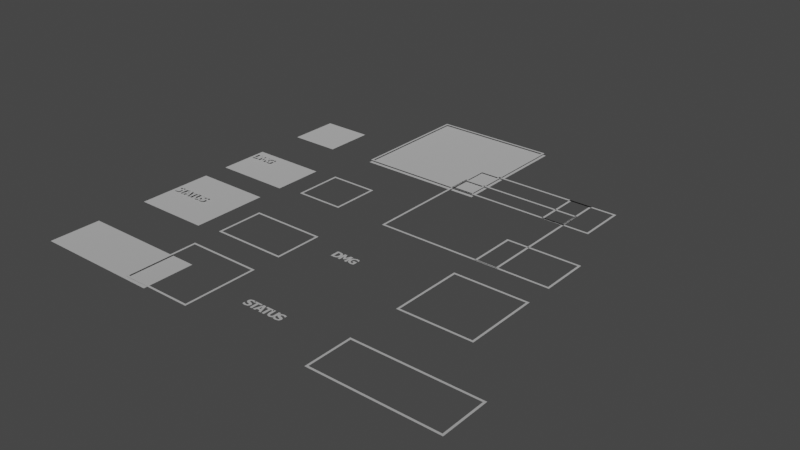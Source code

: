 # Source: metamarkers_modelset.blend  (saved by Blender 3.4.6; exported with 4.5.12 LTS)
import bpy
from mathutils import Matrix  # noqa: F401  (used for matrix-valued properties, if any)

bpy.ops.wm.read_factory_settings(use_empty=True)
scene = bpy.context.scene
scene.name = 'Scene'

# ---- collections
col_collection = bpy.data.collections.new('Collection'); scene.collection.children.link(col_collection)

# ---- materials (node trees are filled in below, after node groups)
mat_dummymtl_rsrc_world_dynamic_traps_n_hazards_meta_markers_tilese = bpy.data.materials.new('dummymtl-rsrc.world.dynamic.traps_n_hazards.meta_markers.tilese')
mat_dummymtl_rsrc_world_dynamic_traps_n_hazards_meta_markers_tilese.use_backface_culling = True
mat_dummymtl_rsrc_world_dynamic_traps_n_hazards_meta_markers_tilese.use_transparent_shadow = False
mat_dummymtl_rsrc_world_dynamic_traps_n_hazards_meta_markers_ti = bpy.data.materials.new('dummymtl-rsrc.world.dynamic.traps_n_hazards.meta_markers.ti')
mat_dummymtl_rsrc_world_dynamic_traps_n_hazards_meta_markers_ti.use_backface_culling = True
mat_dummymtl_rsrc_world_dynamic_traps_n_hazards_meta_markers_ti.use_transparent_shadow = False
mat_dummymtl_rsrc_world_dynamic_traps_n_hazards_meta_markers_ti_001 = bpy.data.materials.new('dummymtl-rsrc.world.dynamic.traps_n_hazards.meta_markers.ti.001')
mat_dummymtl_rsrc_world_dynamic_traps_n_hazards_meta_markers_ti_001.use_backface_culling = True
mat_dummymtl_rsrc_world_dynamic_traps_n_hazards_meta_markers_ti_001.use_transparent_shadow = False
mat_dummymtl_rsrc_world_dynamic_traps_n_hazards_meta_markers_ti_002 = bpy.data.materials.new('dummymtl-rsrc.world.dynamic.traps_n_hazards.meta_markers.ti.002')
mat_dummymtl_rsrc_world_dynamic_traps_n_hazards_meta_markers_ti_002.use_backface_culling = True
mat_dummymtl_rsrc_world_dynamic_traps_n_hazards_meta_markers_ti_002.use_transparent_shadow = False
mat_dummymtl_rsrc_world_dynamic_traps_n_hazards_meta_markers_ti_003 = bpy.data.materials.new('dummymtl-rsrc.world.dynamic.traps_n_hazards.meta_markers.ti.003')
mat_dummymtl_rsrc_world_dynamic_traps_n_hazards_meta_markers_ti_003.use_backface_culling = True
mat_dummymtl_rsrc_world_dynamic_traps_n_hazards_meta_markers_ti_003.use_transparent_shadow = False
mat_dummymtl_rsrc_world_dynamic_traps_n_hazards_meta_markers_info_s = bpy.data.materials.new('dummymtl-rsrc.world.dynamic.traps_n_hazards.meta_markers.info_s')
mat_dummymtl_rsrc_world_dynamic_traps_n_hazards_meta_markers_info_s.use_backface_culling = True
mat_dummymtl_rsrc_world_dynamic_traps_n_hazards_meta_markers_info_s.use_transparent_shadow = False
mat_dummymtl_rsrc_world_dynamic_traps_n_hazards_meta_markers_in = bpy.data.materials.new('dummymtl-rsrc.world.dynamic.traps_n_hazards.meta_markers.in')
mat_dummymtl_rsrc_world_dynamic_traps_n_hazards_meta_markers_in.use_backface_culling = True
mat_dummymtl_rsrc_world_dynamic_traps_n_hazards_meta_markers_in.use_transparent_shadow = False
mat_dummymtl_rsrc_world_dynamic_traps_n_hazards_meta_markers_in_001 = bpy.data.materials.new('dummymtl-rsrc.world.dynamic.traps_n_hazards.meta_markers.in.001')
mat_dummymtl_rsrc_world_dynamic_traps_n_hazards_meta_markers_in_001.use_backface_culling = True
mat_dummymtl_rsrc_world_dynamic_traps_n_hazards_meta_markers_in_001.use_transparent_shadow = False
mat_dummymtl_rsrc_world_dynamic_traps_n_hazards_meta_markers_in_002 = bpy.data.materials.new('dummymtl-rsrc.world.dynamic.traps_n_hazards.meta_markers.in.002')
mat_dummymtl_rsrc_world_dynamic_traps_n_hazards_meta_markers_in_002.use_backface_culling = True
mat_dummymtl_rsrc_world_dynamic_traps_n_hazards_meta_markers_in_002.use_transparent_shadow = False
mat_dummymtl_rsrc_world_dynamic_traps_n_hazards_meta_markers_in_003 = bpy.data.materials.new('dummymtl-rsrc.world.dynamic.traps_n_hazards.meta_markers.in.003')
mat_dummymtl_rsrc_world_dynamic_traps_n_hazards_meta_markers_in_003.use_backface_culling = True
mat_dummymtl_rsrc_world_dynamic_traps_n_hazards_meta_markers_in_003.use_transparent_shadow = False
mat_dummymtl_rsrc_world_dynamic_traps_n_hazards_meta_markers_in_004 = bpy.data.materials.new('dummymtl-rsrc.world.dynamic.traps_n_hazards.meta_markers.in.004')
mat_dummymtl_rsrc_world_dynamic_traps_n_hazards_meta_markers_in_004.use_backface_culling = True
mat_dummymtl_rsrc_world_dynamic_traps_n_hazards_meta_markers_in_004.use_transparent_shadow = False
mat_dummymtl_rsrc_world_dynamic_traps_n_hazards_meta_markers_in_005 = bpy.data.materials.new('dummymtl-rsrc.world.dynamic.traps_n_hazards.meta_markers.in.005')
mat_dummymtl_rsrc_world_dynamic_traps_n_hazards_meta_markers_in_005.use_backface_culling = True
mat_dummymtl_rsrc_world_dynamic_traps_n_hazards_meta_markers_in_005.use_transparent_shadow = False

# ---- material node trees
mat_dummymtl_rsrc_world_dynamic_traps_n_hazards_meta_markers_tilese.use_nodes = True; mat_dummymtl_rsrc_world_dynamic_traps_n_hazards_meta_markers_tilese.node_tree.nodes.clear()
_N = mat_dummymtl_rsrc_world_dynamic_traps_n_hazards_meta_markers_tilese.node_tree.nodes; _L = mat_dummymtl_rsrc_world_dynamic_traps_n_hazards_meta_markers_tilese.node_tree.links
n0 = _N.new('ShaderNodeBsdfPrincipled'); n0.name = 'Principled BSDF'; n0.location = (10, 300)
n0.distribution = 'GGX'
n0.subsurface_method = 'RANDOM_WALK_SKIN'
n0.inputs[0].default_value = (1.0, 1.0, 1.0, 1.0)
n0.inputs[1].default_value = 1.0
n0.inputs[2].default_value = 1.0
n0.inputs[27].default_value = (0.0, 0.0, 0.0, 1.0)
n0.inputs[28].default_value = 1.0
n1 = _N.new('ShaderNodeOutputMaterial'); n1.name = 'Material Output'; n1.location = (320, 270)
_L.new(n0.outputs[0], n1.inputs[0])
n1.is_active_output = True
mat_dummymtl_rsrc_world_dynamic_traps_n_hazards_meta_markers_ti.use_nodes = True; mat_dummymtl_rsrc_world_dynamic_traps_n_hazards_meta_markers_ti.node_tree.nodes.clear()
_N = mat_dummymtl_rsrc_world_dynamic_traps_n_hazards_meta_markers_ti.node_tree.nodes; _L = mat_dummymtl_rsrc_world_dynamic_traps_n_hazards_meta_markers_ti.node_tree.links
n0 = _N.new('ShaderNodeBsdfPrincipled'); n0.name = 'Principled BSDF'; n0.location = (10, 300)
n0.distribution = 'GGX'
n0.subsurface_method = 'RANDOM_WALK_SKIN'
n0.inputs[0].default_value = (1.0, 1.0, 1.0, 1.0)
n0.inputs[1].default_value = 1.0
n0.inputs[2].default_value = 1.0
n0.inputs[27].default_value = (0.0, 0.0, 0.0, 1.0)
n0.inputs[28].default_value = 1.0
n1 = _N.new('ShaderNodeOutputMaterial'); n1.name = 'Material Output'; n1.location = (320, 270)
_L.new(n0.outputs[0], n1.inputs[0])
n1.is_active_output = True
mat_dummymtl_rsrc_world_dynamic_traps_n_hazards_meta_markers_ti_001.use_nodes = True; mat_dummymtl_rsrc_world_dynamic_traps_n_hazards_meta_markers_ti_001.node_tree.nodes.clear()
_N = mat_dummymtl_rsrc_world_dynamic_traps_n_hazards_meta_markers_ti_001.node_tree.nodes; _L = mat_dummymtl_rsrc_world_dynamic_traps_n_hazards_meta_markers_ti_001.node_tree.links
n0 = _N.new('ShaderNodeBsdfPrincipled'); n0.name = 'Principled BSDF'; n0.location = (10, 300)
n0.distribution = 'GGX'
n0.subsurface_method = 'RANDOM_WALK_SKIN'
n0.inputs[0].default_value = (1.0, 1.0, 1.0, 1.0)
n0.inputs[1].default_value = 1.0
n0.inputs[2].default_value = 1.0
n0.inputs[27].default_value = (0.0, 0.0, 0.0, 1.0)
n0.inputs[28].default_value = 1.0
n1 = _N.new('ShaderNodeOutputMaterial'); n1.name = 'Material Output'; n1.location = (320, 270)
_L.new(n0.outputs[0], n1.inputs[0])
n1.is_active_output = True
mat_dummymtl_rsrc_world_dynamic_traps_n_hazards_meta_markers_ti_002.use_nodes = True; mat_dummymtl_rsrc_world_dynamic_traps_n_hazards_meta_markers_ti_002.node_tree.nodes.clear()
_N = mat_dummymtl_rsrc_world_dynamic_traps_n_hazards_meta_markers_ti_002.node_tree.nodes; _L = mat_dummymtl_rsrc_world_dynamic_traps_n_hazards_meta_markers_ti_002.node_tree.links
n0 = _N.new('ShaderNodeBsdfPrincipled'); n0.name = 'Principled BSDF'; n0.location = (10, 300)
n0.distribution = 'GGX'
n0.subsurface_method = 'RANDOM_WALK_SKIN'
n0.inputs[0].default_value = (1.0, 1.0, 1.0, 1.0)
n0.inputs[1].default_value = 1.0
n0.inputs[2].default_value = 1.0
n0.inputs[27].default_value = (0.0, 0.0, 0.0, 1.0)
n0.inputs[28].default_value = 1.0
n1 = _N.new('ShaderNodeOutputMaterial'); n1.name = 'Material Output'; n1.location = (320, 270)
_L.new(n0.outputs[0], n1.inputs[0])
n1.is_active_output = True
mat_dummymtl_rsrc_world_dynamic_traps_n_hazards_meta_markers_ti_003.use_nodes = True; mat_dummymtl_rsrc_world_dynamic_traps_n_hazards_meta_markers_ti_003.node_tree.nodes.clear()
_N = mat_dummymtl_rsrc_world_dynamic_traps_n_hazards_meta_markers_ti_003.node_tree.nodes; _L = mat_dummymtl_rsrc_world_dynamic_traps_n_hazards_meta_markers_ti_003.node_tree.links
n0 = _N.new('ShaderNodeBsdfPrincipled'); n0.name = 'Principled BSDF'; n0.location = (10, 300)
n0.distribution = 'GGX'
n0.subsurface_method = 'RANDOM_WALK_SKIN'
n0.inputs[0].default_value = (1.0, 1.0, 1.0, 1.0)
n0.inputs[1].default_value = 1.0
n0.inputs[2].default_value = 1.0
n0.inputs[27].default_value = (0.0, 0.0, 0.0, 1.0)
n0.inputs[28].default_value = 1.0
n1 = _N.new('ShaderNodeOutputMaterial'); n1.name = 'Material Output'; n1.location = (320, 270)
_L.new(n0.outputs[0], n1.inputs[0])
n1.is_active_output = True
mat_dummymtl_rsrc_world_dynamic_traps_n_hazards_meta_markers_info_s.use_nodes = True; mat_dummymtl_rsrc_world_dynamic_traps_n_hazards_meta_markers_info_s.node_tree.nodes.clear()
_N = mat_dummymtl_rsrc_world_dynamic_traps_n_hazards_meta_markers_info_s.node_tree.nodes; _L = mat_dummymtl_rsrc_world_dynamic_traps_n_hazards_meta_markers_info_s.node_tree.links
n0 = _N.new('ShaderNodeBsdfPrincipled'); n0.name = 'Principled BSDF'; n0.location = (10, 300)
n0.distribution = 'GGX'
n0.subsurface_method = 'RANDOM_WALK_SKIN'
n0.inputs[0].default_value = (1.0, 1.0, 1.0, 1.0)
n0.inputs[1].default_value = 1.0
n0.inputs[2].default_value = 1.0
n0.inputs[27].default_value = (0.0, 0.0, 0.0, 1.0)
n0.inputs[28].default_value = 1.0
n1 = _N.new('ShaderNodeOutputMaterial'); n1.name = 'Material Output'; n1.location = (320, 270)
_L.new(n0.outputs[0], n1.inputs[0])
n1.is_active_output = True
mat_dummymtl_rsrc_world_dynamic_traps_n_hazards_meta_markers_in.use_nodes = True; mat_dummymtl_rsrc_world_dynamic_traps_n_hazards_meta_markers_in.node_tree.nodes.clear()
_N = mat_dummymtl_rsrc_world_dynamic_traps_n_hazards_meta_markers_in.node_tree.nodes; _L = mat_dummymtl_rsrc_world_dynamic_traps_n_hazards_meta_markers_in.node_tree.links
n0 = _N.new('ShaderNodeBsdfPrincipled'); n0.name = 'Principled BSDF'; n0.location = (10, 300)
n0.distribution = 'GGX'
n0.subsurface_method = 'RANDOM_WALK_SKIN'
n0.inputs[0].default_value = (1.0, 1.0, 1.0, 1.0)
n0.inputs[1].default_value = 1.0
n0.inputs[2].default_value = 1.0
n0.inputs[27].default_value = (0.0, 0.0, 0.0, 1.0)
n0.inputs[28].default_value = 1.0
n1 = _N.new('ShaderNodeOutputMaterial'); n1.name = 'Material Output'; n1.location = (320, 270)
_L.new(n0.outputs[0], n1.inputs[0])
n1.is_active_output = True
mat_dummymtl_rsrc_world_dynamic_traps_n_hazards_meta_markers_in_001.use_nodes = True; mat_dummymtl_rsrc_world_dynamic_traps_n_hazards_meta_markers_in_001.node_tree.nodes.clear()
_N = mat_dummymtl_rsrc_world_dynamic_traps_n_hazards_meta_markers_in_001.node_tree.nodes; _L = mat_dummymtl_rsrc_world_dynamic_traps_n_hazards_meta_markers_in_001.node_tree.links
n0 = _N.new('ShaderNodeBsdfPrincipled'); n0.name = 'Principled BSDF'; n0.location = (10, 300)
n0.distribution = 'GGX'
n0.subsurface_method = 'RANDOM_WALK_SKIN'
n0.inputs[0].default_value = (1.0, 1.0, 1.0, 1.0)
n0.inputs[1].default_value = 1.0
n0.inputs[2].default_value = 1.0
n0.inputs[27].default_value = (0.0, 0.0, 0.0, 1.0)
n0.inputs[28].default_value = 1.0
n1 = _N.new('ShaderNodeOutputMaterial'); n1.name = 'Material Output'; n1.location = (320, 270)
_L.new(n0.outputs[0], n1.inputs[0])
n1.is_active_output = True
mat_dummymtl_rsrc_world_dynamic_traps_n_hazards_meta_markers_in_002.use_nodes = True; mat_dummymtl_rsrc_world_dynamic_traps_n_hazards_meta_markers_in_002.node_tree.nodes.clear()
_N = mat_dummymtl_rsrc_world_dynamic_traps_n_hazards_meta_markers_in_002.node_tree.nodes; _L = mat_dummymtl_rsrc_world_dynamic_traps_n_hazards_meta_markers_in_002.node_tree.links
n0 = _N.new('ShaderNodeBsdfPrincipled'); n0.name = 'Principled BSDF'; n0.location = (10, 300)
n0.distribution = 'GGX'
n0.subsurface_method = 'RANDOM_WALK_SKIN'
n0.inputs[0].default_value = (1.0, 1.0, 1.0, 1.0)
n0.inputs[1].default_value = 1.0
n0.inputs[2].default_value = 1.0
n0.inputs[27].default_value = (0.0, 0.0, 0.0, 1.0)
n0.inputs[28].default_value = 1.0
n1 = _N.new('ShaderNodeOutputMaterial'); n1.name = 'Material Output'; n1.location = (320, 270)
_L.new(n0.outputs[0], n1.inputs[0])
n1.is_active_output = True
mat_dummymtl_rsrc_world_dynamic_traps_n_hazards_meta_markers_in_003.use_nodes = True; mat_dummymtl_rsrc_world_dynamic_traps_n_hazards_meta_markers_in_003.node_tree.nodes.clear()
_N = mat_dummymtl_rsrc_world_dynamic_traps_n_hazards_meta_markers_in_003.node_tree.nodes; _L = mat_dummymtl_rsrc_world_dynamic_traps_n_hazards_meta_markers_in_003.node_tree.links
n0 = _N.new('ShaderNodeBsdfPrincipled'); n0.name = 'Principled BSDF'; n0.location = (10, 300)
n0.distribution = 'GGX'
n0.subsurface_method = 'RANDOM_WALK_SKIN'
n0.inputs[0].default_value = (1.0, 1.0, 1.0, 1.0)
n0.inputs[1].default_value = 1.0
n0.inputs[2].default_value = 1.0
n0.inputs[27].default_value = (0.0, 0.0, 0.0, 1.0)
n0.inputs[28].default_value = 1.0
n1 = _N.new('ShaderNodeOutputMaterial'); n1.name = 'Material Output'; n1.location = (320, 270)
_L.new(n0.outputs[0], n1.inputs[0])
n1.is_active_output = True
mat_dummymtl_rsrc_world_dynamic_traps_n_hazards_meta_markers_in_004.use_nodes = True; mat_dummymtl_rsrc_world_dynamic_traps_n_hazards_meta_markers_in_004.node_tree.nodes.clear()
_N = mat_dummymtl_rsrc_world_dynamic_traps_n_hazards_meta_markers_in_004.node_tree.nodes; _L = mat_dummymtl_rsrc_world_dynamic_traps_n_hazards_meta_markers_in_004.node_tree.links
n0 = _N.new('ShaderNodeBsdfPrincipled'); n0.name = 'Principled BSDF'; n0.location = (10, 300)
n0.distribution = 'GGX'
n0.subsurface_method = 'RANDOM_WALK_SKIN'
n0.inputs[0].default_value = (1.0, 1.0, 1.0, 1.0)
n0.inputs[1].default_value = 1.0
n0.inputs[2].default_value = 1.0
n0.inputs[27].default_value = (0.0, 0.0, 0.0, 1.0)
n0.inputs[28].default_value = 1.0
n1 = _N.new('ShaderNodeOutputMaterial'); n1.name = 'Material Output'; n1.location = (320, 270)
_L.new(n0.outputs[0], n1.inputs[0])
n1.is_active_output = True
mat_dummymtl_rsrc_world_dynamic_traps_n_hazards_meta_markers_in_005.use_nodes = True; mat_dummymtl_rsrc_world_dynamic_traps_n_hazards_meta_markers_in_005.node_tree.nodes.clear()
_N = mat_dummymtl_rsrc_world_dynamic_traps_n_hazards_meta_markers_in_005.node_tree.nodes; _L = mat_dummymtl_rsrc_world_dynamic_traps_n_hazards_meta_markers_in_005.node_tree.links
n0 = _N.new('ShaderNodeBsdfPrincipled'); n0.name = 'Principled BSDF'; n0.location = (10, 300)
n0.distribution = 'GGX'
n0.subsurface_method = 'RANDOM_WALK_SKIN'
n0.inputs[0].default_value = (1.0, 1.0, 1.0, 1.0)
n0.inputs[1].default_value = 1.0
n0.inputs[2].default_value = 1.0
n0.inputs[27].default_value = (0.0, 0.0, 0.0, 1.0)
n0.inputs[28].default_value = 1.0
n1 = _N.new('ShaderNodeOutputMaterial'); n1.name = 'Material Output'; n1.location = (320, 270)
_L.new(n0.outputs[0], n1.inputs[0])
n1.is_active_output = True

# ---- world
world_world = bpy.data.worlds.new('World'); scene.world = world_world
world_world.use_nodes = True; world_world.node_tree.nodes.clear()
_N = world_world.node_tree.nodes; _L = world_world.node_tree.links
n0 = _N.new('ShaderNodeOutputWorld'); n0.name = 'World Output'; n0.location = (300, 300)
n1 = _N.new('ShaderNodeBackground'); n1.name = 'Background'; n1.location = (10, 300)
n1.inputs[0].default_value = (0.05088, 0.05088, 0.05088, 1.0)
_L.new(n1.outputs[0], n0.inputs[0])
n0.is_active_output = True
world_world.color = (0.05088, 0.05088, 0.05088)
world_world.use_sun_shadow = False
world_world.sun_shadow_jitter_overblur = 0.0

# ---- meshes
me_rsrc_world_dynamic_traps_n_hazards_meta_markers_tileset_meshset = bpy.data.meshes.new('rsrc.world.dynamic.traps_n_hazards.meta_markers.tileset-MeshSet')
me_rsrc_world_dynamic_traps_n_hazards_meta_markers_tileset_meshset.from_pydata([(-3.998e-05, 0.0, 2.0), (-3.998e-05, 0.0, -3.998e-05), (2.0, 0.0, 2.0), (2.0, 0.0, -3.998e-05)], [], [(0, 1, 2), (3, 2, 1)])
_uv = me_rsrc_world_dynamic_traps_n_hazards_meta_markers_tileset_meshset.uv_layers.new(name='UVMap')
_uv.uv.foreach_set('vector', [0.0004996, 0.0004997, 0.9995, 0.0004996, 0.0004997, 0.9995, 0.9995, 0.9995, 0.0004997, 0.9995, 0.9995, 0.0004996])
me_rsrc_world_dynamic_traps_n_hazards_meta_markers_tileset_meshset.materials.append(mat_dummymtl_rsrc_world_dynamic_traps_n_hazards_meta_markers_tilese)
me_rsrc_world_dynamic_traps_n_hazards_meta_markers_tileset_meshset.update()
me_rsrc_world_dynamic_traps_n_hazards_meta_markers_tileset_meshset.normals_split_custom_set([tuple(v) for v in zip(*[iter([0.0, -1.0, 0.0, 0.0, -1.0, 0.0, 0.0, -1.0, 0.0, 0.0, -1.0, 0.0, 0.0, -1.0, 0.0, 0.0, -1.0, 0.0])] * 3)])
me_rsrc_world_dynamic_traps_n_hazards_meta_markers_tileset_mes = bpy.data.meshes.new('rsrc.world.dynamic.traps_n_hazards.meta_markers.tileset-Mes')
me_rsrc_world_dynamic_traps_n_hazards_meta_markers_tileset_mes.from_pydata([(-3.998e-05, 0.0, 2.0), (-3.998e-05, 0.0, -3.998e-05), (3.0, 0.0, 2.0), (3.0, 0.0, -3.998e-05)], [], [(0, 1, 2), (3, 2, 1)])
_uv = me_rsrc_world_dynamic_traps_n_hazards_meta_markers_tileset_mes.uv_layers.new(name='UVMap')
_uv.uv.foreach_set('vector', [0.0004996, 0.0003331, 0.9995, 0.0003331, 0.0004997, 0.9997, 0.9995, 0.9997, 0.0004997, 0.9997, 0.9995, 0.0003331])
me_rsrc_world_dynamic_traps_n_hazards_meta_markers_tileset_mes.materials.append(mat_dummymtl_rsrc_world_dynamic_traps_n_hazards_meta_markers_ti)
me_rsrc_world_dynamic_traps_n_hazards_meta_markers_tileset_mes.update()
me_rsrc_world_dynamic_traps_n_hazards_meta_markers_tileset_mes.normals_split_custom_set([tuple(v) for v in zip(*[iter([0.0, -1.0, 0.0, 0.0, -1.0, 0.0, 0.0, -1.0, 0.0, 0.0, -1.0, 0.0, 0.0, -1.0, 0.0, 0.0, -1.0, 0.0])] * 3)])
me_rsrc_world_dynamic_traps_n_hazards_meta_markers_tileset_mes_001 = bpy.data.meshes.new('rsrc.world.dynamic.traps_n_hazards.meta_markers.tileset-Mes.001')
me_rsrc_world_dynamic_traps_n_hazards_meta_markers_tileset_mes_001.from_pydata([(-3.998e-05, 0.0, 3.0), (-3.998e-05, 0.0, -3.998e-05), (3.0, 0.0, 3.0), (3.0, 0.0, -3.998e-05)], [], [(0, 1, 2), (3, 2, 1)])
_uv = me_rsrc_world_dynamic_traps_n_hazards_meta_markers_tileset_mes_001.uv_layers.new(name='UVMap')
_uv.uv.foreach_set('vector', [0.0003331, 0.0003331, 0.9997, 0.0003331, 0.0003332, 0.9997, 0.9997, 0.9997, 0.0003332, 0.9997, 0.9997, 0.0003331])
me_rsrc_world_dynamic_traps_n_hazards_meta_markers_tileset_mes_001.materials.append(mat_dummymtl_rsrc_world_dynamic_traps_n_hazards_meta_markers_ti_001)
me_rsrc_world_dynamic_traps_n_hazards_meta_markers_tileset_mes_001.update()
me_rsrc_world_dynamic_traps_n_hazards_meta_markers_tileset_mes_001.normals_split_custom_set([tuple(v) for v in zip(*[iter([0.0, -1.0, 0.0, 0.0, -1.0, 0.0, 0.0, -1.0, 0.0, 0.0, -1.0, 0.0, 0.0, -1.0, 0.0, 0.0, -1.0, 0.0])] * 3)])
me_rsrc_world_dynamic_traps_n_hazards_meta_markers_tileset_mes_002 = bpy.data.meshes.new('rsrc.world.dynamic.traps_n_hazards.meta_markers.tileset-Mes.002')
me_rsrc_world_dynamic_traps_n_hazards_meta_markers_tileset_mes_002.from_pydata([(-3.998e-05, 0.0, 2.0), (-3.998e-05, 0.0, -3.998e-05), (5.0, 0.0, 2.0), (5.0, 0.0, -3.998e-05)], [], [(0, 1, 2), (3, 2, 1)])
_uv = me_rsrc_world_dynamic_traps_n_hazards_meta_markers_tileset_mes_002.uv_layers.new(name='UVMap')
_uv.uv.foreach_set('vector', [0.0004995, 0.0002, 0.9995, 0.0001999, 0.0004997, 0.9998, 0.9995, 0.9998, 0.0004997, 0.9998, 0.9995, 0.0001999])
me_rsrc_world_dynamic_traps_n_hazards_meta_markers_tileset_mes_002.materials.append(mat_dummymtl_rsrc_world_dynamic_traps_n_hazards_meta_markers_ti_002)
me_rsrc_world_dynamic_traps_n_hazards_meta_markers_tileset_mes_002.update()
me_rsrc_world_dynamic_traps_n_hazards_meta_markers_tileset_mes_002.normals_split_custom_set([tuple(v) for v in zip(*[iter([0.0, -1.0, 0.0, 0.0, -1.0, 0.0, 0.0, -1.0, 0.0, 0.0, -1.0, 0.0, 0.0, -1.0, 0.0, 0.0, -1.0, 0.0])] * 3)])
me_rsrc_world_dynamic_traps_n_hazards_meta_markers_tileset_mes_003 = bpy.data.meshes.new('rsrc.world.dynamic.traps_n_hazards.meta_markers.tileset-Mes.003')
me_rsrc_world_dynamic_traps_n_hazards_meta_markers_tileset_mes_003.from_pydata([(-3.998e-05, 0.0, 5.0), (-3.998e-05, 0.0, -3.998e-05), (5.0, 0.0, 5.0), (5.0, 0.0, -3.998e-05)], [], [(0, 1, 2), (3, 2, 1)])
_uv = me_rsrc_world_dynamic_traps_n_hazards_meta_markers_tileset_mes_003.uv_layers.new(name='UVMap')
_uv.uv.foreach_set('vector', [0.0001999, 0.0002, 0.9998, 0.0001999, 0.0001999, 0.9998, 0.9998, 0.9998, 0.0001999, 0.9998, 0.9998, 0.0001999])
me_rsrc_world_dynamic_traps_n_hazards_meta_markers_tileset_mes_003.materials.append(mat_dummymtl_rsrc_world_dynamic_traps_n_hazards_meta_markers_ti_003)
me_rsrc_world_dynamic_traps_n_hazards_meta_markers_tileset_mes_003.update()
me_rsrc_world_dynamic_traps_n_hazards_meta_markers_tileset_mes_003.normals_split_custom_set([tuple(v) for v in zip(*[iter([0.0, -1.0, 0.0, 0.0, -1.0, 0.0, 0.0, -1.0, 0.0, 0.0, -1.0, 0.0, 0.0, -1.0, 0.0, 0.0, -1.0, 0.0])] * 3)])
me_rsrc_world_dynamic_traps_n_hazards_meta_markers_info_set_meshse = bpy.data.meshes.new('rsrc.world.dynamic.traps_n_hazards.meta_markers.info_set-MeshSe')
me_rsrc_world_dynamic_traps_n_hazards_meta_markers_info_set_meshse.from_pydata([(0.03996, -0.1, 1.96), (0.03996, -0.1, 0.03996), (0.12, -0.1, 0.12), (0.12, -0.1, 1.88), (1.88, -0.1, 0.12), (1.96, -0.1, 1.96), (1.96, -0.1, 0.03996), (1.88, -0.1, 1.88)], [], [(0, 1, 2), (2, 3, 0), (4, 2, 1), (5, 0, 3), (1, 6, 4), (3, 7, 5), (6, 5, 7), (7, 4, 6)])
_uv = me_rsrc_world_dynamic_traps_n_hazards_meta_markers_info_set_meshse.uv_layers.new(name='UVMap')
_uv.uv.foreach_set('vector', [0.0, 1.0, 0.0, 0.0, 0.0, 0.0, 0.0, 0.0, 0.0, 1.0, 0.0, 1.0, 1.0, 0.0, 0.0, 0.0, 0.0, 0.0, 1.0, 1.0, 0.0, 1.0, 0.0, 1.0, 0.0, 0.0, 1.0, 0.0, 1.0, 0.0, 0.0, 1.0, 1.0, 1.0, 1.0, 1.0, 1.0, 0.0, 1.0, 1.0, 1.0, 1.0, 1.0, 1.0, 1.0, 0.0, 1.0, 0.0])
me_rsrc_world_dynamic_traps_n_hazards_meta_markers_info_set_meshse.materials.append(mat_dummymtl_rsrc_world_dynamic_traps_n_hazards_meta_markers_info_s)
me_rsrc_world_dynamic_traps_n_hazards_meta_markers_info_set_meshse.update()
me_rsrc_world_dynamic_traps_n_hazards_meta_markers_info_set_meshse.normals_split_custom_set([tuple(v) for v in zip(*[iter([0.0, -1.0, 0.0, 0.0, -1.0, 0.0, 0.0, -1.0, 0.0, 0.0, -1.0, 0.0, 0.0, -1.0, 0.0, 0.0, -1.0, 0.0, 0.0, -1.0, -5.289e-08, 0.0, -1.0, -5.289e-08, 0.0, -1.0, -5.289e-08, 0.0, -1.0, -1.454e-07, 0.0, -1.0, -1.454e-07, 0.0, -1.0, -1.454e-07, 0.0, -1.0, 1.576e-07, 0.0, -1.0, 1.576e-07, 0.0, -1.0, 1.576e-07, 0.0, -1.0, 3.967e-08, 0.0, -1.0, 3.967e-08, 0.0, -1.0, 3.967e-08, 0.0, -1.0, 0.0, 0.0, -1.0, 0.0, 0.0, -1.0, 0.0, 0.0, -1.0, 0.0, 0.0, -1.0, 0.0, 0.0, -1.0, 0.0])] * 3)])
me_rsrc_world_dynamic_traps_n_hazards_meta_markers_info_set_me = bpy.data.meshes.new('rsrc.world.dynamic.traps_n_hazards.meta_markers.info_set-Me')
me_rsrc_world_dynamic_traps_n_hazards_meta_markers_info_set_me.from_pydata([(0.03996, -0.1, 1.96), (0.03996, -0.1, 0.03996), (0.12, -0.1, 0.12), (0.12, -0.1, 1.88), (2.88, -0.1, 0.12), (2.96, -0.1, 1.96), (2.96, -0.1, 0.03996), (2.88, -0.1, 1.88)], [], [(0, 1, 2), (2, 3, 0), (4, 2, 1), (5, 0, 3), (1, 6, 4), (3, 7, 5), (6, 5, 7), (7, 4, 6)])
_uv = me_rsrc_world_dynamic_traps_n_hazards_meta_markers_info_set_me.uv_layers.new(name='UVMap')
_uv.uv.foreach_set('vector', [0.0, 1.0, 0.0, 0.0, 0.0, 0.0, 0.0, 0.0, 0.0, 1.0, 0.0, 1.0, 1.0, 0.0, 0.0, 0.0, 0.0, 0.0, 1.0, 1.0, 0.0, 1.0, 0.0, 1.0, 0.0, 0.0, 1.0, 0.0, 1.0, 0.0, 0.0, 1.0, 1.0, 1.0, 1.0, 1.0, 1.0, 0.0, 1.0, 1.0, 1.0, 1.0, 1.0, 1.0, 1.0, 0.0, 1.0, 0.0])
me_rsrc_world_dynamic_traps_n_hazards_meta_markers_info_set_me.materials.append(mat_dummymtl_rsrc_world_dynamic_traps_n_hazards_meta_markers_in)
me_rsrc_world_dynamic_traps_n_hazards_meta_markers_info_set_me.update()
me_rsrc_world_dynamic_traps_n_hazards_meta_markers_info_set_me.normals_split_custom_set([tuple(v) for v in zip(*[iter([0.0, -1.0, 0.0, 0.0, -1.0, 0.0, 0.0, -1.0, 0.0, 0.0, -1.0, 0.0, 0.0, -1.0, 0.0, 0.0, -1.0, 0.0, 0.0, -1.0, -1.686e-07, 0.0, -1.0, -1.686e-07, 0.0, -1.0, -1.686e-07, 0.0, -1.0, -9.563e-08, 0.0, -1.0, -9.563e-08, 0.0, -1.0, -9.563e-08, 0.0, -1.0, 1.036e-07, 0.0, -1.0, 1.036e-07, 0.0, -1.0, 1.036e-07, 0.0, -1.0, 1.602e-07, 0.0, -1.0, 1.602e-07, 0.0, -1.0, 1.602e-07, 0.0, -1.0, 0.0, 0.0, -1.0, 0.0, 0.0, -1.0, 0.0, 0.0, -1.0, 0.0, 0.0, -1.0, 0.0, 0.0, -1.0, 0.0])] * 3)])
me_rsrc_world_dynamic_traps_n_hazards_meta_markers_info_set_me_001 = bpy.data.meshes.new('rsrc.world.dynamic.traps_n_hazards.meta_markers.info_set-Me.001')
me_rsrc_world_dynamic_traps_n_hazards_meta_markers_info_set_me_001.from_pydata([(0.03996, -0.1, 2.96), (0.03996, -0.1, 0.03996), (0.12, -0.1, 0.12), (0.12, -0.1, 2.88), (2.88, -0.1, 0.12), (2.96, -0.1, 2.96), (2.96, -0.1, 0.03996), (2.88, -0.1, 2.88)], [], [(0, 1, 2), (2, 3, 0), (4, 2, 1), (5, 0, 3), (1, 6, 4), (3, 7, 5), (6, 5, 7), (7, 4, 6)])
_uv = me_rsrc_world_dynamic_traps_n_hazards_meta_markers_info_set_me_001.uv_layers.new(name='UVMap')
_uv.uv.foreach_set('vector', [0.0, 1.0, 0.0, 0.0, 0.0, 0.0, 0.0, 0.0, 0.0, 1.0, 0.0, 1.0, 1.0, 0.0, 0.0, 0.0, 0.0, 0.0, 1.0, 1.0, 0.0, 1.0, 0.0, 1.0, 0.0, 0.0, 1.0, 0.0, 1.0, 0.0, 0.0, 1.0, 1.0, 1.0, 1.0, 1.0, 1.0, 0.0, 1.0, 1.0, 1.0, 1.0, 1.0, 1.0, 1.0, 0.0, 1.0, 0.0])
me_rsrc_world_dynamic_traps_n_hazards_meta_markers_info_set_me_001.materials.append(mat_dummymtl_rsrc_world_dynamic_traps_n_hazards_meta_markers_in_001)
me_rsrc_world_dynamic_traps_n_hazards_meta_markers_info_set_me_001.update()
me_rsrc_world_dynamic_traps_n_hazards_meta_markers_info_set_me_001.normals_split_custom_set([tuple(v) for v in zip(*[iter([0.0, -1.0, 0.0, 0.0, -1.0, 0.0, 0.0, -1.0, 0.0, 0.0, -1.0, 0.0, 0.0, -1.0, 0.0, 0.0, -1.0, 0.0, 0.0, -1.0, -1.686e-07, 0.0, -1.0, -1.686e-07, 0.0, -1.0, -1.686e-07, 0.0, -1.0, -9.563e-08, 0.0, -1.0, -9.563e-08, 0.0, -1.0, -9.563e-08, 0.0, -1.0, 1.036e-07, 0.0, -1.0, 1.036e-07, 0.0, -1.0, 1.036e-07, 0.0, -1.0, 1.602e-07, 0.0, -1.0, 1.602e-07, 0.0, -1.0, 1.602e-07, 0.0, -1.0, 0.0, 0.0, -1.0, 0.0, 0.0, -1.0, 0.0, 0.0, -1.0, 0.0, 0.0, -1.0, 0.0, 0.0, -1.0, 0.0])] * 3)])
me_rsrc_world_dynamic_traps_n_hazards_meta_markers_info_set_me_002 = bpy.data.meshes.new('rsrc.world.dynamic.traps_n_hazards.meta_markers.info_set-Me.002')
me_rsrc_world_dynamic_traps_n_hazards_meta_markers_info_set_me_002.from_pydata([(0.03996, -0.1, 1.96), (0.03996, -0.1, 0.03996), (0.12, -0.1, 0.12), (0.12, -0.1, 1.88), (4.88, -0.1, 0.12), (4.96, -0.1, 1.96), (4.96, -0.1, 0.03996), (4.88, -0.1, 1.88)], [], [(0, 1, 2), (2, 3, 0), (4, 2, 1), (5, 0, 3), (1, 6, 4), (3, 7, 5), (6, 5, 7), (7, 4, 6)])
_uv = me_rsrc_world_dynamic_traps_n_hazards_meta_markers_info_set_me_002.uv_layers.new(name='UVMap')
_uv.uv.foreach_set('vector', [0.0, 1.0, 0.0, 0.0, 0.0, 0.0, 0.0, 0.0, 0.0, 1.0, 0.0, 1.0, 1.0, 0.0, 0.0, 0.0, 0.0, 0.0, 1.0, 1.0, 0.0, 1.0, 0.0, 1.0, 0.0, 0.0, 1.0, 0.0, 1.0, 0.0, 0.0, 1.0, 1.0, 1.0, 1.0, 1.0, 1.0, 0.0, 1.0, 1.0, 1.0, 1.0, 1.0, 1.0, 1.0, 0.0, 1.0, 0.0])
me_rsrc_world_dynamic_traps_n_hazards_meta_markers_info_set_me_002.materials.append(mat_dummymtl_rsrc_world_dynamic_traps_n_hazards_meta_markers_in_002)
me_rsrc_world_dynamic_traps_n_hazards_meta_markers_info_set_me_002.update()
me_rsrc_world_dynamic_traps_n_hazards_meta_markers_info_set_me_002.normals_split_custom_set([tuple(v) for v in zip(*[iter([0.0, -1.0, 0.0, 0.0, -1.0, 0.0, 0.0, -1.0, 0.0, 0.0, -1.0, 0.0, 0.0, -1.0, 0.0, 0.0, -1.0, 0.0, 0.0, -1.0, 5.867e-08, 0.0, -1.0, 5.867e-08, 0.0, -1.0, 5.867e-08, 0.0, -1.0, -5.676e-08, 0.0, -1.0, -5.676e-08, 0.0, -1.0, -5.676e-08, 0.0, -1.0, 6.149e-08, 0.0, -1.0, 6.149e-08, 0.0, -1.0, 6.149e-08, 0.0, -1.0, -6.356e-08, 0.0, -1.0, -6.356e-08, 0.0, -1.0, -6.356e-08, 0.0, -1.0, 0.0, 0.0, -1.0, 0.0, 0.0, -1.0, 0.0, 0.0, -1.0, 0.0, 0.0, -1.0, 0.0, 0.0, -1.0, 0.0])] * 3)])
me_rsrc_world_dynamic_traps_n_hazards_meta_markers_info_set_me_003 = bpy.data.meshes.new('rsrc.world.dynamic.traps_n_hazards.meta_markers.info_set-Me.003')
me_rsrc_world_dynamic_traps_n_hazards_meta_markers_info_set_me_003.from_pydata([(0.03996, -0.1, 4.96), (0.03996, -0.1, 0.03996), (0.12, -0.1, 0.12), (0.12, -0.1, 4.88), (4.88, -0.1, 0.12), (4.96, -0.1, 4.96), (4.96, -0.1, 0.03996), (4.88, -0.1, 4.88)], [], [(0, 1, 2), (2, 3, 0), (4, 2, 1), (5, 0, 3), (1, 6, 4), (3, 7, 5), (6, 5, 7), (7, 4, 6)])
_uv = me_rsrc_world_dynamic_traps_n_hazards_meta_markers_info_set_me_003.uv_layers.new(name='UVMap')
_uv.uv.foreach_set('vector', [0.0, 1.0, 0.0, 0.0, 0.0, 0.0, 0.0, 0.0, 0.0, 1.0, 0.0, 1.0, 1.0, 0.0, 0.0, 0.0, 0.0, 0.0, 1.0, 1.0, 0.0, 1.0, 0.0, 1.0, 0.0, 0.0, 1.0, 0.0, 1.0, 0.0, 0.0, 1.0, 1.0, 1.0, 1.0, 1.0, 1.0, 0.0, 1.0, 1.0, 1.0, 1.0, 1.0, 1.0, 1.0, 0.0, 1.0, 0.0])
me_rsrc_world_dynamic_traps_n_hazards_meta_markers_info_set_me_003.materials.append(mat_dummymtl_rsrc_world_dynamic_traps_n_hazards_meta_markers_in_003)
me_rsrc_world_dynamic_traps_n_hazards_meta_markers_info_set_me_003.update()
me_rsrc_world_dynamic_traps_n_hazards_meta_markers_info_set_me_003.normals_split_custom_set([tuple(v) for v in zip(*[iter([0.0, -1.0, 0.0, 0.0, -1.0, 0.0, 0.0, -1.0, 0.0, 0.0, -1.0, 0.0, 0.0, -1.0, 0.0, 0.0, -1.0, 0.0, 0.0, -1.0, 5.867e-08, 0.0, -1.0, 5.867e-08, 0.0, -1.0, 5.867e-08, 0.0, -1.0, -5.676e-08, 0.0, -1.0, -5.676e-08, 0.0, -1.0, -5.676e-08, 0.0, -1.0, 6.149e-08, 0.0, -1.0, 6.149e-08, 0.0, -1.0, 6.149e-08, 0.0, -1.0, -6.356e-08, 0.0, -1.0, -6.356e-08, 0.0, -1.0, -6.356e-08, 0.0, -1.0, 0.0, 0.0, -1.0, 0.0, 0.0, -1.0, 0.0, 0.0, -1.0, 0.0, 0.0, -1.0, 0.0, 0.0, -1.0, 0.0])] * 3)])
me_rsrc_world_dynamic_traps_n_hazards_meta_markers_info_set_me_004 = bpy.data.meshes.new('rsrc.world.dynamic.traps_n_hazards.meta_markers.info_set-Me.004')
me_rsrc_world_dynamic_traps_n_hazards_meta_markers_info_set_me_004.from_pydata([(0.7839, -0.1, 1.25), (0.8745, -0.1, 1.25), (0.8745, -0.1, 1.611), (0.7839, -0.1, 1.49), (0.7696, -0.1, 1.611), (0.6898, -0.1, 1.433), (0.7182, -0.1, 1.335), (0.6564, -0.1, 1.335), (0.5907, -0.1, 1.49), (0.6099, -0.1, 1.611), (0.5055, -0.1, 1.611), (0.5055, -0.1, 1.25), (0.5907, -0.1, 1.25), (1.181, -0.1, 1.502), (1.189, -0.1, 1.502), (1.189, -0.1, 1.586), (1.162, -0.1, 1.516), (1.139, -0.1, 1.532), (1.131, -0.1, 1.61), (1.107, -0.1, 1.545), (1.057, -0.1, 1.618), (1.069, -0.1, 1.55), (0.9185, -0.1, 1.567), (1.027, -0.1, 1.543), (0.9926, -0.1, 1.52), (0.8679, -0.1, 1.431), (0.9699, -0.1, 1.484), (0.9615, -0.1, 1.432), (0.9185, -0.1, 1.291), (0.9933, -0.1, 1.338), (1.054, -0.1, 1.242), (1.08, -0.1, 1.308), (1.129, -0.1, 1.251), (1.092, -0.1, 1.308), (1.103, -0.1, 1.309), (1.191, -0.1, 1.27), (1.103, -0.1, 1.38), (1.191, -0.1, 1.449), (1.033, -0.1, 1.449), (1.033, -0.1, 1.38), (0.49, -0.1, 1.34), (0.5121, -0.1, 1.43), (0.4069, -0.1, 1.371), (0.4342, -0.1, 1.279), (0.4915, -0.1, 1.521), (0.3729, -0.1, 1.332), (0.4185, -0.1, 1.431), (0.3729, -0.1, 1.255), (0.4063, -0.1, 1.491), (0.3331, -0.1, 1.319), (0.4352, -0.1, 1.583), (0.3024, -0.1, 1.25), (0.3686, -0.1, 1.531), (0.2816, -0.1, 1.318), (0.3728, -0.1, 1.606), (0.1893, -0.1, 1.25), (0.3299, -0.1, 1.542), (0.2799, -0.1, 1.318), (0.3014, -0.1, 1.611), (0.1893, -0.1, 1.611), (0.2816, -0.1, 1.543), (0.2799, -0.1, 1.543)], [], [(0, 1, 2), (3, 0, 2), (3, 2, 4), (3, 4, 5), (6, 3, 5), (7, 6, 5), (8, 7, 5), (8, 5, 9), (8, 9, 10), (8, 10, 11), (12, 8, 11), (13, 14, 15), (16, 13, 15), (17, 16, 15), (17, 15, 18), (19, 17, 18), (19, 18, 20), (21, 19, 20), (21, 20, 22), (23, 21, 22), (24, 23, 22), (24, 22, 25), (26, 24, 25), (27, 26, 25), (27, 25, 28), (29, 27, 28), (29, 28, 30), (31, 29, 30), (31, 30, 32), (33, 31, 32), (34, 33, 32), (32, 35, 34), (35, 36, 34), (35, 37, 36), (37, 38, 36), (38, 39, 36), (40, 41, 42), (43, 40, 42), (41, 44, 42), (43, 42, 45), (46, 42, 44), (47, 43, 45), (48, 46, 44), (47, 45, 49), (48, 44, 50), (51, 47, 49), (52, 48, 50), (51, 49, 53), (52, 50, 54), (55, 51, 53), (52, 54, 56), (55, 53, 57), (54, 58, 56), (59, 55, 57), (58, 60, 56), (59, 57, 61), (58, 61, 60), (58, 59, 61)])
_uv = me_rsrc_world_dynamic_traps_n_hazards_meta_markers_info_set_me_004.uv_layers.new(name='UVMap')
_uv.uv.foreach_set('vector', [0.5937, 0.02121, 0.6841, 0.02121, 0.6841, 0.9804, 0.5937, 0.6574, 0.5937, 0.02121, 0.6841, 0.9804, 0.5937, 0.6574, 0.6841, 0.9804, 0.5794, 0.9804, 0.5937, 0.6574, 0.5794, 0.9804, 0.4998, 0.5074, 0.5281, 0.2475, 0.5937, 0.6574, 0.4998, 0.5074, 0.4665, 0.2475, 0.5281, 0.2475, 0.4998, 0.5074, 0.4009, 0.6574, 0.4665, 0.2475, 0.4998, 0.5074, 0.4009, 0.6574, 0.4998, 0.5074, 0.42, 0.9804, 0.4009, 0.6574, 0.42, 0.9804, 0.3159, 0.9804, 0.4009, 0.6574, 0.3159, 0.9804, 0.3159, 0.02121, 0.4009, 0.02121, 0.4009, 0.6574, 0.3159, 0.02121, 0.9901, 0.6904, 0.9983, 0.6904, 0.9983, 0.9147, 0.9713, 0.7278, 0.9901, 0.6904, 0.9983, 0.9147, 0.9474, 0.7689, 0.9713, 0.7278, 0.9983, 0.9147, 0.9474, 0.7689, 0.9983, 0.9147, 0.9397, 0.9767, 0.9161, 0.8034, 0.9474, 0.7689, 0.9397, 0.9767, 0.9161, 0.8034, 0.9397, 0.9767, 0.8661, 0.9995, 0.8784, 0.8179, 0.9161, 0.8034, 0.8661, 0.9995, 0.8784, 0.8179, 0.8661, 0.9995, 0.728, 0.8634, 0.836, 0.7985, 0.8784, 0.8179, 0.728, 0.8634, 0.8019, 0.7393, 0.836, 0.7985, 0.728, 0.8634, 0.8019, 0.7393, 0.728, 0.8634, 0.6775, 0.5016, 0.7792, 0.6414, 0.8019, 0.7393, 0.6775, 0.5016, 0.7709, 0.5036, 0.7792, 0.6414, 0.6775, 0.5016, 0.7709, 0.5036, 0.6775, 0.5016, 0.7279, 0.1311, 0.8026, 0.2556, 0.7709, 0.5036, 0.7279, 0.1311, 0.8026, 0.2556, 0.7279, 0.1311, 0.8633, 0.0005, 0.8893, 0.1758, 0.8026, 0.2556, 0.8633, 0.0005, 0.8893, 0.1758, 0.8633, 0.0005, 0.9379, 0.02503, 0.9007, 0.1764, 0.8893, 0.1758, 0.9379, 0.02503, 0.9121, 0.1784, 0.9007, 0.1764, 0.9379, 0.02503, 0.9379, 0.02503, 0.9995, 0.07538, 0.9121, 0.1784, 0.9995, 0.07538, 0.9121, 0.367, 0.9121, 0.1784, 0.9995, 0.07538, 0.9995, 0.5486, 0.9121, 0.367, 0.9995, 0.5486, 0.8421, 0.5486, 0.9121, 0.367, 0.8421, 0.5486, 0.8421, 0.367, 0.9121, 0.367, 0.3005, 0.2599, 0.3225, 0.4998, 0.2175, 0.3422, 0.2448, 0.09722, 0.3005, 0.2599, 0.2175, 0.3422, 0.3225, 0.4998, 0.3019, 0.7417, 0.2175, 0.3422, 0.2448, 0.09722, 0.2175, 0.3422, 0.1837, 0.2399, 0.2291, 0.5014, 0.2175, 0.3422, 0.3019, 0.7417, 0.1837, 0.03507, 0.2448, 0.09722, 0.1837, 0.2399, 0.2169, 0.6622, 0.2291, 0.5014, 0.3019, 0.7417, 0.1837, 0.03507, 0.1837, 0.2399, 0.1439, 0.2057, 0.2169, 0.6622, 0.3019, 0.7417, 0.2458, 0.905, 0.1133, 0.02121, 0.1837, 0.03507, 0.1439, 0.2057, 0.1794, 0.7668, 0.2169, 0.6622, 0.2458, 0.905, 0.1133, 0.02121, 0.1439, 0.2057, 0.09258, 0.2028, 0.1794, 0.7668, 0.2458, 0.905, 0.1835, 0.9675, 0.0004995, 0.02121, 0.1133, 0.02121, 0.09258, 0.2028, 0.1794, 0.7668, 0.1835, 0.9675, 0.1408, 0.7962, 0.0004995, 0.02121, 0.09258, 0.2028, 0.09088, 0.2028, 0.1835, 0.9675, 0.1124, 0.9804, 0.1408, 0.7962, 0.0004996, 0.9804, 0.0004995, 0.02121, 0.09088, 0.2028, 0.1124, 0.9804, 0.09258, 0.7987, 0.1408, 0.7962, 0.0004996, 0.9804, 0.09088, 0.2028, 0.09088, 0.7987, 0.1124, 0.9804, 0.09088, 0.7987, 0.09258, 0.7987, 0.1124, 0.9804, 0.0004996, 0.9804, 0.09088, 0.7987])
me_rsrc_world_dynamic_traps_n_hazards_meta_markers_info_set_me_004.materials.append(mat_dummymtl_rsrc_world_dynamic_traps_n_hazards_meta_markers_in_004)
me_rsrc_world_dynamic_traps_n_hazards_meta_markers_info_set_me_004.update()
me_rsrc_world_dynamic_traps_n_hazards_meta_markers_info_set_me_004.normals_split_custom_set([tuple(v) for v in zip(*[iter([0.0, -1.0, 0.0, 0.0, -1.0, 0.0, 0.0, -1.0, 0.0, 0.0, -1.0, 0.0, 0.0, -1.0, 0.0, 0.0, -1.0, 0.0, 0.0, -1.0, 0.0, 0.0, -1.0, 0.0, 0.0, -1.0, 0.0, 0.0, -1.0, 0.0, 0.0, -1.0, 0.0, 0.0, -1.0, 0.0, 0.0, -1.0, 0.0, 0.0, -1.0, 0.0, 0.0, -1.0, 0.0, 0.0, -1.0, -7.695e-08, 0.0, -1.0, -7.695e-08, 0.0, -1.0, -7.695e-08, 0.0, -1.0, 8.033e-08, 0.0, -1.0, 8.033e-08, 0.0, -1.0, 8.033e-08, 0.0, -1.0, 0.0, 0.0, -1.0, 0.0, 0.0, -1.0, 0.0, 0.0, -1.0, -1.467e-07, 0.0, -1.0, -1.467e-07, 0.0, -1.0, -1.467e-07, 0.0, -1.0, 0.0, 0.0, -1.0, 0.0, 0.0, -1.0, 0.0, 0.0, -1.0, 0.0, 0.0, -1.0, 0.0, 0.0, -1.0, 0.0, 0.0, -1.0, 0.0, 0.0, -1.0, 0.0, 0.0, -1.0, 0.0, 0.0, -1.0, 6.828e-08, 0.0, -1.0, 6.828e-08, 0.0, -1.0, 6.828e-08, 0.0, -1.0, 0.0, 0.0, -1.0, 0.0, 0.0, -1.0, 0.0, 0.0, -1.0, 0.0, 0.0, -1.0, 0.0, 0.0, -1.0, 0.0, 0.0, -1.0, 9.868e-08, 0.0, -1.0, 9.868e-08, 0.0, -1.0, 9.868e-08, 0.0, -1.0, 1.856e-07, 0.0, -1.0, 1.856e-07, 0.0, -1.0, 1.856e-07, 0.0, -1.0, 0.0, 0.0, -1.0, 0.0, 0.0, -1.0, 0.0, 0.0, -1.0, -1.844e-07, 0.0, -1.0, -1.844e-07, 0.0, -1.0, -1.844e-07, 0.0, -1.0, 1.02e-06, 0.0, -1.0, 1.02e-06, 0.0, -1.0, 1.02e-06, 0.0, -1.0, 0.0, 0.0, -1.0, 0.0, 0.0, -1.0, 0.0, 0.0, -1.0, 0.0, 0.0, -1.0, 0.0, 0.0, -1.0, 0.0, 0.0, -1.0, -7.265e-07, 0.0, -1.0, -7.265e-07, 0.0, -1.0, -7.265e-07, 0.0, -1.0, 0.0, 0.0, -1.0, 0.0, 0.0, -1.0, 0.0, 0.0, -1.0, 0.0, 0.0, -1.0, 0.0, 0.0, -1.0, 0.0, 0.0, -1.0, 0.0, 0.0, -1.0, 0.0, 0.0, -1.0, 0.0, 0.0, -1.0, 0.0, 0.0, -1.0, 0.0, 0.0, -1.0, 0.0, 0.0, -1.0, 2.855e-07, 0.0, -1.0, 2.855e-07, 0.0, -1.0, 2.855e-07, 0.0, -1.0, 1.983e-07, 0.0, -1.0, 1.983e-07, 0.0, -1.0, 1.983e-07, 0.0, -1.0, 0.0, 0.0, -1.0, 0.0, 0.0, -1.0, 0.0, 0.0, -1.0, -6.872e-07, 0.0, -1.0, -6.872e-07, 0.0, -1.0, -6.872e-07, 0.0, -1.0, 0.0, 0.0, -1.0, 0.0, 0.0, -1.0, 0.0, 0.0, -1.0, 0.0, 0.0, -1.0, 0.0, 0.0, -1.0, 0.0, 0.0, -1.0, 0.0, 0.0, -1.0, 0.0, 0.0, -1.0, 0.0, 0.0, -1.0, 8.629e-08, 0.0, -1.0, 8.629e-08, 0.0, -1.0, 8.629e-08, 0.0, -1.0, 0.0, 0.0, -1.0, 0.0, 0.0, -1.0, 0.0, 0.0, -1.0, 0.0, 0.0, -1.0, 0.0, 0.0, -1.0, 0.0, 0.0, -1.0, 0.0, 0.0, -1.0, 0.0, 0.0, -1.0, 0.0, 0.0, -1.0, 0.0, 0.0, -1.0, 0.0, 0.0, -1.0, 0.0, 0.0, -1.0, 0.0, 0.0, -1.0, 0.0, 0.0, -1.0, 0.0, 0.0, -1.0, 0.0, 0.0, -1.0, 0.0, 0.0, -1.0, 0.0, 0.0, -1.0, 0.0, 0.0, -1.0, 0.0, 0.0, -1.0, 0.0, 0.0, -1.0, 0.0, 0.0, -1.0, 0.0, 0.0, -1.0, 0.0, 0.0, -1.0, 0.0, 0.0, -1.0, 0.0, 0.0, -1.0, 0.0, 0.0, -1.0, 1.345e-07, 0.0, -1.0, 1.345e-07, 0.0, -1.0, 1.345e-07, 0.0, -1.0, -1.965e-07, 0.0, -1.0, -1.965e-07, 0.0, -1.0, -1.965e-07, 0.0, -1.0, -1.016e-07, 0.0, -1.0, -1.016e-07, 0.0, -1.0, -1.016e-07, 0.0, -1.0, 2.628e-07, 0.0, -1.0, 2.628e-07, 0.0, -1.0, 2.628e-07, 0.0, -1.0, 0.0, 0.0, -1.0, 0.0, 0.0, -1.0, 0.0, 0.0, -1.0, -1.204e-07, 0.0, -1.0, -1.204e-07, 0.0, -1.0, -1.204e-07, 0.0, -1.0, 0.0, 0.0, -1.0, 0.0, 0.0, -1.0, 0.0, 0.0, -1.0, -6.268e-06, 0.0, -1.0, -6.268e-06, 0.0, -1.0, -6.268e-06, 0.0, -1.0, 9.679e-08, 0.0, -1.0, 9.679e-08, 0.0, -1.0, 9.679e-08, 0.0, -1.0, 0.0, 0.0, -1.0, 0.0, 0.0, -1.0, 0.0, 0.0, -1.0, 0.0, 0.0, -1.0, 0.0, 0.0, -1.0, 0.0, 0.0, -1.0, 0.0, 0.0, -1.0, 0.0, 0.0, -1.0, 0.0, 0.0, -1.0, 2.257e-06, 0.0, -1.0, 2.257e-06, 0.0, -1.0, 2.257e-06, 0.0, -1.0, 0.0, 0.0, -1.0, 0.0, 0.0, -1.0, 0.0])] * 3)])
me_rsrc_world_dynamic_traps_n_hazards_meta_markers_info_set_me_005 = bpy.data.meshes.new('rsrc.world.dynamic.traps_n_hazards.meta_markers.info_set-Me.005')
me_rsrc_world_dynamic_traps_n_hazards_meta_markers_info_set_me_005.from_pydata([(0.1992, -0.1, 1.357), (0.1909, -0.1, 1.357), (0.1909, -0.1, 1.271), (0.2592, -0.1, 1.322), (0.2493, -0.1, 1.251), (0.3228, -0.1, 1.309), (0.3222, -0.1, 1.243), (0.4366, -0.1, 1.276), (0.3434, -0.1, 1.311), (0.3639, -0.1, 1.316), (0.3799, -0.1, 1.328), (0.4789, -0.1, 1.363), (0.3865, -0.1, 1.347), (0.4606, -0.1, 1.423), (0.3758, -0.1, 1.37), (0.4046, -0.1, 1.46), (0.3503, -0.1, 1.382), (0.3686, -0.1, 1.471), (0.3109, -0.1, 1.391), (0.3335, -0.1, 1.479), (0.2717, -0.1, 1.402), (0.2955, -0.1, 1.493), (0.2115, -0.1, 1.442), (0.1933, -0.1, 1.504), (0.2857, -0.1, 1.515), (0.2362, -0.1, 1.586), (0.2919, -0.1, 1.532), (0.3433, -0.1, 1.618), (0.3066, -0.1, 1.544), (0.3265, -0.1, 1.55), (0.3478, -0.1, 1.552), (0.4074, -0.1, 1.611), (0.4074, -0.1, 1.54), (0.4645, -0.1, 1.594), (0.4645, -0.1, 1.511), (0.4565, -0.1, 1.511), (1.319, -0.1, 1.611), (1.229, -0.1, 1.611), (1.229, -0.1, 1.38), (1.319, -0.1, 1.385), (1.268, -0.1, 1.277), (1.334, -0.1, 1.329), (1.38, -0.1, 1.242), (1.38, -0.1, 1.311), (1.493, -0.1, 1.278), (1.426, -0.1, 1.328), (1.531, -0.1, 1.381), (1.441, -0.1, 1.385), (1.531, -0.1, 1.611), (1.441, -0.1, 1.611), (1.529, -0.1, 1.357), (1.521, -0.1, 1.357), (1.521, -0.1, 1.271), (1.589, -0.1, 1.322), (1.579, -0.1, 1.251), (1.653, -0.1, 1.309), (1.652, -0.1, 1.243), (1.767, -0.1, 1.276), (1.674, -0.1, 1.311), (1.694, -0.1, 1.316), (1.71, -0.1, 1.328), (1.809, -0.1, 1.363), (1.717, -0.1, 1.347), (1.791, -0.1, 1.423), (1.706, -0.1, 1.37), (1.735, -0.1, 1.46), (1.681, -0.1, 1.382), (1.699, -0.1, 1.471), (1.641, -0.1, 1.391), (1.664, -0.1, 1.479), (1.602, -0.1, 1.402), (1.626, -0.1, 1.493), (1.542, -0.1, 1.442), (1.524, -0.1, 1.504), (1.616, -0.1, 1.515), (1.566, -0.1, 1.586), (1.622, -0.1, 1.532), (1.674, -0.1, 1.618), (1.637, -0.1, 1.544), (1.657, -0.1, 1.55), (1.678, -0.1, 1.552), (1.738, -0.1, 1.611), (1.738, -0.1, 1.54), (1.795, -0.1, 1.594), (1.795, -0.1, 1.511), (1.787, -0.1, 1.511), (0.7321, -0.1, 1.611), (0.6253, -0.1, 1.543), (0.7321, -0.1, 1.543), (0.5347, -0.1, 1.543), (0.6253, -0.1, 1.25), (0.5347, -0.1, 1.25), (0.4279, -0.1, 1.611), (0.4279, -0.1, 1.543), (1.257, -0.1, 1.611), (1.15, -0.1, 1.543), (1.257, -0.1, 1.543), (1.059, -0.1, 1.543), (1.15, -0.1, 1.25), (1.059, -0.1, 1.25), (0.9523, -0.1, 1.611), (0.9523, -0.1, 1.543), (0.7928, -0.1, 1.611), (0.6709, -0.1, 1.25), (0.7621, -0.1, 1.25), (0.7845, -0.1, 1.323), (0.8044, -0.1, 1.389), (0.8987, -0.1, 1.323), (0.8416, -0.1, 1.509), (0.8787, -0.1, 1.389), (0.9211, -0.1, 1.25), (1.013, -0.1, 1.25), (0.8916, -0.1, 1.611)], [], [(0, 1, 2), (3, 0, 2), (3, 2, 4), (5, 3, 4), (5, 4, 6), (5, 6, 7), (8, 5, 7), (9, 8, 7), (10, 9, 7), (10, 7, 11), (12, 10, 11), (12, 11, 13), (14, 12, 13), (14, 13, 15), (16, 14, 15), (16, 15, 17), (18, 16, 17), (18, 17, 19), (20, 18, 19), (20, 19, 21), (22, 20, 21), (23, 22, 21), (23, 21, 24), (25, 23, 24), (25, 24, 26), (27, 25, 26), (27, 26, 28), (27, 28, 29), (27, 29, 30), (31, 27, 30), (31, 30, 32), (33, 31, 32), (34, 33, 32), (34, 32, 35), (36, 37, 38), (39, 36, 38), (39, 38, 40), (41, 39, 40), (41, 40, 42), (43, 41, 42), (43, 42, 44), (45, 43, 44), (45, 44, 46), (47, 45, 46), (47, 46, 48), (49, 47, 48), (50, 51, 52), (53, 50, 52), (53, 52, 54), (55, 53, 54), (55, 54, 56), (55, 56, 57), (58, 55, 57), (59, 58, 57), (60, 59, 57), (60, 57, 61), (62, 60, 61), (62, 61, 63), (64, 62, 63), (64, 63, 65), (66, 64, 65), (66, 65, 67), (68, 66, 67), (68, 67, 69), (70, 68, 69), (70, 69, 71), (72, 70, 71), (73, 72, 71), (73, 71, 74), (75, 73, 74), (75, 74, 76), (77, 75, 76), (77, 76, 78), (77, 78, 79), (77, 79, 80), (81, 77, 80), (81, 80, 82), (83, 81, 82), (84, 83, 82), (84, 82, 85), (86, 87, 88), (86, 89, 87), (89, 90, 87), (89, 91, 90), (86, 92, 89), (92, 93, 89), (94, 95, 96), (94, 97, 95), (97, 98, 95), (97, 99, 98), (94, 100, 97), (100, 101, 97), (102, 103, 104), (102, 104, 105), (102, 105, 106), (106, 105, 107), (102, 106, 108), (109, 106, 107), (107, 110, 109), (110, 111, 109), (111, 108, 109), (111, 112, 108), (112, 102, 108)])
_uv = me_rsrc_world_dynamic_traps_n_hazards_meta_markers_info_set_me_005.uv_layers.new(name='UVMap')
_uv.uv.foreach_set('vector', [0.005599, 0.3069, 0.0004996, 0.3069, 0.0004996, 0.07805, 0.04265, 0.2123, 0.005599, 0.3069, 0.0004996, 0.07805, 0.04265, 0.2123, 0.0004996, 0.07805, 0.03653, 0.02502, 0.08195, 0.1792, 0.04265, 0.2123, 0.03653, 0.02502, 0.08195, 0.1792, 0.03653, 0.02502, 0.08153, 0.003691, 0.08195, 0.1792, 0.08153, 0.003691, 0.1522, 0.09082, 0.09463, 0.1837, 0.08195, 0.1792, 0.1522, 0.09082, 0.1073, 0.1979, 0.09463, 0.1837, 0.1522, 0.09082, 0.1172, 0.2286, 0.1073, 0.1979, 0.1522, 0.09082, 0.1172, 0.2286, 0.1522, 0.09082, 0.1783, 0.3212, 0.1213, 0.2805, 0.1172, 0.2286, 0.1783, 0.3212, 0.1213, 0.2805, 0.1783, 0.3212, 0.167, 0.4822, 0.1147, 0.3393, 0.1213, 0.2805, 0.167, 0.4822, 0.1147, 0.3393, 0.167, 0.4822, 0.1324, 0.5794, 0.09893, 0.3722, 0.1147, 0.3393, 0.1324, 0.5794, 0.09893, 0.3722, 0.1324, 0.5794, 0.1102, 0.6078, 0.07458, 0.3967, 0.09893, 0.3722, 0.1102, 0.6078, 0.07458, 0.3967, 0.1102, 0.6078, 0.08854, 0.6291, 0.05038, 0.4251, 0.07458, 0.3967, 0.08854, 0.6291, 0.05038, 0.4251, 0.08854, 0.6291, 0.06509, 0.6681, 0.01322, 0.5309, 0.05038, 0.4251, 0.06509, 0.6681, 0.001981, 0.6975, 0.01322, 0.5309, 0.06509, 0.6681, 0.001981, 0.6975, 0.06509, 0.6681, 0.05902, 0.7265, 0.02846, 0.9159, 0.001981, 0.6975, 0.05902, 0.7265, 0.02846, 0.9159, 0.05902, 0.7265, 0.06284, 0.7717, 0.0946, 0.9995, 0.02846, 0.9159, 0.06284, 0.7717, 0.0946, 0.9995, 0.06284, 0.7717, 0.0719, 0.8022, 0.0946, 0.9995, 0.0719, 0.8022, 0.08419, 0.8195, 0.0946, 0.9995, 0.08419, 0.8195, 0.09737, 0.824, 0.1342, 0.9821, 0.0946, 0.9995, 0.09737, 0.824, 0.1342, 0.9821, 0.09737, 0.824, 0.1341, 0.7925, 0.1694, 0.9349, 0.1342, 0.9821, 0.1341, 0.7925, 0.1694, 0.7154, 0.1694, 0.9349, 0.1341, 0.7925, 0.1694, 0.7154, 0.1341, 0.7925, 0.1645, 0.7154, 0.6972, 0.9819, 0.6413, 0.9819, 0.6413, 0.3679, 0.6972, 0.381, 0.6972, 0.9819, 0.6413, 0.3679, 0.6972, 0.381, 0.6413, 0.3679, 0.6655, 0.09412, 0.706, 0.2316, 0.6972, 0.381, 0.6655, 0.09412, 0.706, 0.2316, 0.6655, 0.09412, 0.7346, 0.0004992, 0.7346, 0.1824, 0.706, 0.2316, 0.7346, 0.0004992, 0.7346, 0.1824, 0.7346, 0.0004992, 0.8044, 0.09574, 0.763, 0.2296, 0.7346, 0.1824, 0.8044, 0.09574, 0.763, 0.2296, 0.8044, 0.09574, 0.828, 0.3685, 0.7721, 0.381, 0.763, 0.2296, 0.828, 0.3685, 0.7721, 0.381, 0.828, 0.3685, 0.828, 0.9819, 0.7721, 0.9819, 0.7721, 0.381, 0.828, 0.9819, 0.8268, 0.3069, 0.8217, 0.3069, 0.8217, 0.07805, 0.8639, 0.2123, 0.8268, 0.3069, 0.8217, 0.07805, 0.8639, 0.2123, 0.8217, 0.07805, 0.8577, 0.02502, 0.9032, 0.1792, 0.8639, 0.2123, 0.8577, 0.02502, 0.9032, 0.1792, 0.8577, 0.02502, 0.9027, 0.003691, 0.9032, 0.1792, 0.9027, 0.003691, 0.9734, 0.09081, 0.9158, 0.1837, 0.9032, 0.1792, 0.9734, 0.09081, 0.9285, 0.1979, 0.9158, 0.1837, 0.9734, 0.09081, 0.9384, 0.2286, 0.9285, 0.1979, 0.9734, 0.09081, 0.9384, 0.2286, 0.9734, 0.09081, 0.9995, 0.3212, 0.9425, 0.2805, 0.9384, 0.2286, 0.9995, 0.3212, 0.9425, 0.2805, 0.9995, 0.3212, 0.9882, 0.4822, 0.9359, 0.3393, 0.9425, 0.2805, 0.9882, 0.4822, 0.9359, 0.3393, 0.9882, 0.4822, 0.9536, 0.5794, 0.9201, 0.3722, 0.9359, 0.3393, 0.9536, 0.5794, 0.9201, 0.3722, 0.9536, 0.5794, 0.9314, 0.6078, 0.8958, 0.3967, 0.9201, 0.3722, 0.9314, 0.6078, 0.8958, 0.3967, 0.9314, 0.6078, 0.9097, 0.6291, 0.8716, 0.4251, 0.8958, 0.3967, 0.9097, 0.6291, 0.8716, 0.4251, 0.9097, 0.6291, 0.8863, 0.6681, 0.8344, 0.5309, 0.8716, 0.4251, 0.8863, 0.6681, 0.8232, 0.6975, 0.8344, 0.5309, 0.8863, 0.6681, 0.8232, 0.6975, 0.8863, 0.6681, 0.8802, 0.7265, 0.8497, 0.9159, 0.8232, 0.6975, 0.8802, 0.7265, 0.8497, 0.9159, 0.8802, 0.7265, 0.884, 0.7717, 0.9158, 0.9995, 0.8497, 0.9159, 0.884, 0.7717, 0.9158, 0.9995, 0.884, 0.7717, 0.8931, 0.8022, 0.9158, 0.9995, 0.8931, 0.8022, 0.9054, 0.8195, 0.9158, 0.9995, 0.9054, 0.8195, 0.9186, 0.824, 0.9554, 0.9821, 0.9158, 0.9995, 0.9186, 0.824, 0.9554, 0.9821, 0.9186, 0.824, 0.9553, 0.7925, 0.9906, 0.9349, 0.9554, 0.9821, 0.9553, 0.7925, 0.9906, 0.7154, 0.9906, 0.9349, 0.9553, 0.7925, 0.9906, 0.7154, 0.9553, 0.7925, 0.9857, 0.7154, 0.3346, 0.9819, 0.2687, 0.8, 0.3346, 0.8, 0.3346, 0.9819, 0.2127, 0.8, 0.2687, 0.8, 0.2127, 0.8, 0.2687, 0.02125, 0.2687, 0.8, 0.2127, 0.8, 0.2127, 0.02125, 0.2687, 0.02125, 0.3346, 0.9819, 0.1468, 0.9819, 0.2127, 0.8, 0.1468, 0.9819, 0.1468, 0.8, 0.2127, 0.8, 0.6584, 0.9819, 0.5924, 0.8, 0.6584, 0.8, 0.6584, 0.9819, 0.5365, 0.8, 0.5924, 0.8, 0.5365, 0.8, 0.5924, 0.02125, 0.5924, 0.8, 0.5365, 0.8, 0.5365, 0.02125, 0.5924, 0.02125, 0.6584, 0.9819, 0.4706, 0.9819, 0.5365, 0.8, 0.4706, 0.9819, 0.4706, 0.8, 0.5365, 0.8, 0.3721, 0.9819, 0.2968, 0.02125, 0.3531, 0.02125, 0.3721, 0.9819, 0.3531, 0.02125, 0.3669, 0.2159, 0.3721, 0.9819, 0.3669, 0.2159, 0.3793, 0.3915, 0.3793, 0.3915, 0.3669, 0.2159, 0.4374, 0.2159, 0.3721, 0.9819, 0.3793, 0.3915, 0.4022, 0.7105, 0.4251, 0.3915, 0.3793, 0.3915, 0.4374, 0.2159, 0.4374, 0.2159, 0.4513, 0.02125, 0.4251, 0.3915, 0.4513, 0.02125, 0.5083, 0.02125, 0.4251, 0.3915, 0.5083, 0.02125, 0.4022, 0.7105, 0.4251, 0.3915, 0.5083, 0.02125, 0.4331, 0.9819, 0.4022, 0.7105, 0.4331, 0.9819, 0.3721, 0.9819, 0.4022, 0.7105])
me_rsrc_world_dynamic_traps_n_hazards_meta_markers_info_set_me_005.materials.append(mat_dummymtl_rsrc_world_dynamic_traps_n_hazards_meta_markers_in_005)
me_rsrc_world_dynamic_traps_n_hazards_meta_markers_info_set_me_005.update()
me_rsrc_world_dynamic_traps_n_hazards_meta_markers_info_set_me_005.normals_split_custom_set([tuple(v) for v in zip(*[iter([0.0, -1.0, 0.0, 0.0, -1.0, 0.0, 0.0, -1.0, 0.0, 0.0, -1.0, -2.133e-08, 0.0, -1.0, -2.133e-08, 0.0, -1.0, -2.133e-08, 0.0, -1.0, 0.0, 0.0, -1.0, 0.0, 0.0, -1.0, 0.0, 0.0, -1.0, -5.056e-08, 0.0, -1.0, -5.056e-08, 0.0, -1.0, -5.056e-08, 0.0, -1.0, 0.0, 0.0, -1.0, 0.0, 0.0, -1.0, 0.0, 0.0, -1.0, 0.0, 0.0, -1.0, 0.0, 0.0, -1.0, 0.0, 0.0, -1.0, -2.126e-06, 0.0, -1.0, -2.126e-06, 0.0, -1.0, -2.126e-06, 0.0, -1.0, 0.0, 0.0, -1.0, 0.0, 0.0, -1.0, 0.0, 0.0, -1.0, 0.0, 0.0, -1.0, 0.0, 0.0, -1.0, 0.0, 0.0, -1.0, 0.0, 0.0, -1.0, 0.0, 0.0, -1.0, 0.0, 0.0, -1.0, 0.0, 0.0, -1.0, 0.0, 0.0, -1.0, 0.0, 0.0, -1.0, -7.927e-08, 0.0, -1.0, -7.927e-08, 0.0, -1.0, -7.927e-08, 0.0, -1.0, 0.0, 0.0, -1.0, 0.0, 0.0, -1.0, 0.0, 0.0, -1.0, 0.0, 0.0, -1.0, 0.0, 0.0, -1.0, 0.0, 0.0, -1.0, -1.752e-07, 0.0, -1.0, -1.752e-07, 0.0, -1.0, -1.752e-07, 0.0, -1.0, 1.375e-07, 0.0, -1.0, 1.375e-07, 0.0, -1.0, 1.375e-07, 0.0, -1.0, -1.272e-07, 0.0, -1.0, -1.272e-07, 0.0, -1.0, -1.272e-07, 0.0, -1.0, 0.0, 0.0, -1.0, 0.0, 0.0, -1.0, 0.0, 0.0, -1.0, 0.0, 0.0, -1.0, 0.0, 0.0, -1.0, 0.0, 0.0, -1.0, 0.0, 0.0, -1.0, 0.0, 0.0, -1.0, 0.0, 0.0, -1.0, 7.223e-08, 0.0, -1.0, 7.223e-08, 0.0, -1.0, 7.223e-08, 0.0, -1.0, 0.0, 0.0, -1.0, 0.0, 0.0, -1.0, 0.0, 0.0, -1.0, 1.09e-07, 0.0, -1.0, 1.09e-07, 0.0, -1.0, 1.09e-07, 0.0, -1.0, 0.0, 0.0, -1.0, 0.0, 0.0, -1.0, 0.0, 0.0, -1.0, -9.083e-08, 0.0, -1.0, -9.083e-08, 0.0, -1.0, -9.083e-08, 0.0, -1.0, 0.0, 0.0, -1.0, 0.0, 0.0, -1.0, 0.0, 0.0, -1.0, -6.98e-07, 0.0, -1.0, -6.98e-07, 0.0, -1.0, -6.98e-07, 0.0, -1.0, -3.763e-07, 0.0, -1.0, -3.763e-07, 0.0, -1.0, -3.763e-07, 0.0, -1.0, -3.287e-07, 0.0, -1.0, -3.287e-07, 0.0, -1.0, -3.287e-07, 0.0, -1.0, 1.247e-07, 0.0, -1.0, 1.247e-07, 0.0, -1.0, 1.247e-07, 0.0, -1.0, 0.0, 0.0, -1.0, 0.0, 0.0, -1.0, 0.0, 0.0, -1.0, 9.163e-08, 0.0, -1.0, 9.163e-08, 0.0, -1.0, 9.163e-08, 0.0, -1.0, 0.0, 0.0, -1.0, 0.0, 0.0, -1.0, 0.0, 0.0, -1.0, 0.0, 0.0, -1.0, 0.0, 0.0, -1.0, 0.0, 0.0, -1.0, 0.0, 0.0, -1.0, 0.0, 0.0, -1.0, 0.0, 0.0, -1.0, 0.0, 0.0, -1.0, 0.0, 0.0, -1.0, 0.0, 0.0, -1.0, -9.784e-08, 0.0, -1.0, -9.784e-08, 0.0, -1.0, -9.784e-08, 0.0, -1.0, 0.0, 0.0, -1.0, 0.0, 0.0, -1.0, 0.0, 0.0, -1.0, 0.0, 0.0, -1.0, 0.0, 0.0, -1.0, 0.0, 0.0, -1.0, 0.0, 0.0, -1.0, 0.0, 0.0, -1.0, 0.0, 0.0, -1.0, 0.0, 0.0, -1.0, 0.0, 0.0, -1.0, 0.0, 0.0, -1.0, 0.0, 0.0, -1.0, 0.0, 0.0, -1.0, 0.0, 0.0, -1.0, 0.0, 0.0, -1.0, 0.0, 0.0, -1.0, 0.0, 0.0, -1.0, 0.0, 0.0, -1.0, 0.0, 0.0, -1.0, 0.0, 0.0, -1.0, 0.0, 0.0, -1.0, 0.0, 0.0, -1.0, 0.0, 0.0, -1.0, 0.0, 0.0, -1.0, 0.0, 0.0, -1.0, 0.0, 0.0, -1.0, 0.0, 0.0, -1.0, 0.0, 0.0, -1.0, 0.0, 0.0, -1.0, -8.532e-08, 0.0, -1.0, -8.532e-08, 0.0, -1.0, -8.532e-08, 0.0, -1.0, 0.0, 0.0, -1.0, 0.0, 0.0, -1.0, 0.0, 0.0, -1.0, -5.056e-08, 0.0, -1.0, -5.056e-08, 0.0, -1.0, -5.056e-08, 0.0, -1.0, 0.0, 0.0, -1.0, 0.0, 0.0, -1.0, 0.0, 0.0, -1.0, 0.0, 0.0, -1.0, 0.0, 0.0, -1.0, 0.0, 0.0, -1.0, 0.0, 0.0, -1.0, 0.0, 0.0, -1.0, 0.0, 0.0, -1.0, 1.534e-06, 0.0, -1.0, 1.534e-06, 0.0, -1.0, 1.534e-06, 0.0, -1.0, 0.0, 0.0, -1.0, 0.0, 0.0, -1.0, 0.0, 0.0, -1.0, -1.312e-07, 0.0, -1.0, -1.312e-07, 0.0, -1.0, -1.312e-07, 0.0, -1.0, 0.0, 0.0, -1.0, 0.0, 0.0, -1.0, 0.0, 0.0, -1.0, 3.964e-08, 0.0, -1.0, 3.964e-08, 0.0, -1.0, 3.964e-08, 0.0, -1.0, 0.0, 0.0, -1.0, 0.0, 0.0, -1.0, 0.0, 0.0, -1.0, 1.526e-07, 0.0, -1.0, 1.526e-07, 0.0, -1.0, 1.526e-07, 0.0, -1.0, -1.752e-07, 0.0, -1.0, -1.752e-07, 0.0, -1.0, -1.752e-07, 0.0, -1.0, 2.749e-07, 0.0, -1.0, 2.749e-07, 0.0, -1.0, 2.749e-07, 0.0, -1.0, -1.908e-07, 0.0, -1.0, -1.908e-07, 0.0, -1.0, -1.908e-07, 0.0, -1.0, 0.0, 0.0, -1.0, 0.0, 0.0, -1.0, 0.0, 0.0, -1.0, 0.0, 0.0, -1.0, 0.0, 0.0, -1.0, 0.0, 0.0, -1.0, 1.219e-07, 0.0, -1.0, 1.219e-07, 0.0, -1.0, 1.219e-07, 0.0, -1.0, -1.445e-07, 0.0, -1.0, -1.445e-07, 0.0, -1.0, -1.445e-07, 0.0, -1.0, 3.004e-07, 0.0, -1.0, 3.004e-07, 0.0, -1.0, 3.004e-07, 0.0, -1.0, 1.09e-07, 0.0, -1.0, 1.09e-07, 0.0, -1.0, 1.09e-07, 0.0, -1.0, 0.0, 0.0, -1.0, 0.0, 0.0, -1.0, 0.0, 0.0, -1.0, 3.633e-07, 0.0, -1.0, 3.633e-07, 0.0, -1.0, 3.633e-07, 0.0, -1.0, -1.232e-07, 0.0, -1.0, -1.232e-07, 0.0, -1.0, -1.232e-07, 0.0, -1.0, -3.49e-07, 0.0, -1.0, -3.49e-07, 0.0, -1.0, -3.49e-07, 0.0, -1.0, 0.0, 0.0, -1.0, 0.0, 0.0, -1.0, 0.0, 0.0, -1.0, 0.0, 0.0, -1.0, 0.0, 0.0, -1.0, 0.0, 0.0, -1.0, -1.524e-07, 0.0, -1.0, -1.524e-07, 0.0, -1.0, -1.524e-07, 0.0, -1.0, 0.0, 0.0, -1.0, 0.0, 0.0, -1.0, 0.0, 0.0, -1.0, 4.604e-08, 0.0, -1.0, 4.604e-08, 0.0, -1.0, 4.604e-08, 0.0, -1.0, 0.0, 0.0, -1.0, 0.0, 0.0, -1.0, 0.0, 0.0, -1.0, 0.0, 0.0, -1.0, 0.0, 0.0, -1.0, 0.0, 0.0, -1.0, 0.0, 0.0, -1.0, 0.0, 0.0, -1.0, 0.0, 0.0, -1.0, 0.0, 0.0, -1.0, 0.0, 0.0, -1.0, 0.0, 0.0, -1.0, 0.0, 0.0, -1.0, 0.0, 0.0, -1.0, 0.0, 0.0, -1.0, 0.0, 0.0, -1.0, 0.0, 0.0, -1.0, 0.0, 0.0, -1.0, 8.952e-08, 0.0, -1.0, 8.952e-08, 0.0, -1.0, 8.952e-08, 0.0, -1.0, 0.0, 0.0, -1.0, 0.0, 0.0, -1.0, 0.0, 0.0, -1.0, 0.0, 0.0, -1.0, 0.0, 0.0, -1.0, 0.0, 0.0, -1.0, 0.0, 0.0, -1.0, 0.0, 0.0, -1.0, 0.0, 0.0, -1.0, 0.0, 0.0, -1.0, 0.0, 0.0, -1.0, 0.0, 0.0, -1.0, 0.0, 0.0, -1.0, 0.0, 0.0, -1.0, 0.0, 0.0, -1.0, 0.0, 0.0, -1.0, 0.0, 0.0, -1.0, 0.0, 0.0, -1.0, 0.0, 0.0, -1.0, 0.0, 0.0, -1.0, 0.0, 0.0, -1.0, 0.0, 0.0, -1.0, 0.0, 0.0, -1.0, 0.0, 0.0, -1.0, 7.974e-08, 0.0, -1.0, 7.974e-08, 0.0, -1.0, 7.974e-08, 0.0, -1.0, 0.0, 0.0, -1.0, 0.0, 0.0, -1.0, 0.0, 0.0, -1.0, 2.472e-07, 0.0, -1.0, 2.472e-07, 0.0, -1.0, 2.472e-07, 0.0, -1.0, 0.0, 0.0, -1.0, 0.0, 0.0, -1.0, 0.0, 0.0, -1.0, 0.0, 0.0, -1.0, 0.0, 0.0, -1.0, 0.0, 0.0, -1.0, 0.0, 0.0, -1.0, 0.0, 0.0, -1.0, 0.0, 0.0, -1.0, 0.0, 0.0, -1.0, 0.0, 0.0, -1.0, 0.0, 0.0, -1.0, 1.27e-07, 0.0, -1.0, 1.27e-07, 0.0, -1.0, 1.27e-07, 0.0, -1.0, 0.0, 0.0, -1.0, 0.0, 0.0, -1.0, 0.0, 0.0, -1.0, -9.231e-08, 0.0, -1.0, -9.231e-08, 0.0, -1.0, -9.231e-08])] * 3)])

# ---- objects
ob_meta_markers_tileset_meshsets_metamarker_2x2__mesh_0 = bpy.data.objects.new('meta_markers.tileset-MeshSets[metamarker_2x2].Mesh[0]', me_rsrc_world_dynamic_traps_n_hazards_meta_markers_tileset_meshset)
ob_meta_markers_tileset_meshsets_metamarker_3x2__mesh_0 = bpy.data.objects.new('meta_markers.tileset-MeshSets[metamarker_3x2].Mesh[0]', me_rsrc_world_dynamic_traps_n_hazards_meta_markers_tileset_mes)
ob_meta_markers_tileset_meshsets_metamarker_3x3__mesh_0 = bpy.data.objects.new('meta_markers.tileset-MeshSets[metamarker_3x3].Mesh[0]', me_rsrc_world_dynamic_traps_n_hazards_meta_markers_tileset_mes_001)
ob_meta_markers_tileset_meshsets_metamarker_5x2__mesh_0 = bpy.data.objects.new('meta_markers.tileset-MeshSets[metamarker_5x2].Mesh[0]', me_rsrc_world_dynamic_traps_n_hazards_meta_markers_tileset_mes_002)
ob_meta_markers_tileset_meshsets_metamarker_5x5__mesh_0 = bpy.data.objects.new('meta_markers.tileset-MeshSets[metamarker_5x5].Mesh[0]', me_rsrc_world_dynamic_traps_n_hazards_meta_markers_tileset_mes_003)
ob_meta_markers_info_set_meshsets_border_2x2__mesh_0 = bpy.data.objects.new('meta_markers.info_set-MeshSets[border_2x2].Mesh[0]', me_rsrc_world_dynamic_traps_n_hazards_meta_markers_info_set_meshse)
ob_meta_markers_info_set_meshsets_border_3x2__mesh_0 = bpy.data.objects.new('meta_markers.info_set-MeshSets[border_3x2].Mesh[0]', me_rsrc_world_dynamic_traps_n_hazards_meta_markers_info_set_me)
ob_meta_markers_info_set_meshsets_border_3x3__mesh_0 = bpy.data.objects.new('meta_markers.info_set-MeshSets[border_3x3].Mesh[0]', me_rsrc_world_dynamic_traps_n_hazards_meta_markers_info_set_me_001)
ob_meta_markers_info_set_meshsets_border_5x2__mesh_0 = bpy.data.objects.new('meta_markers.info_set-MeshSets[border_5x2].Mesh[0]', me_rsrc_world_dynamic_traps_n_hazards_meta_markers_info_set_me_002)
ob_meta_markers_info_set_meshsets_border_5x5__mesh_0 = bpy.data.objects.new('meta_markers.info_set-MeshSets[border_5x5].Mesh[0]', me_rsrc_world_dynamic_traps_n_hazards_meta_markers_info_set_me_003)
ob_meta_markers_info_set_meshsets_text_dmg__mesh_0 = bpy.data.objects.new('meta_markers.info_set-MeshSets[text_dmg].Mesh[0]', me_rsrc_world_dynamic_traps_n_hazards_meta_markers_info_set_me_004)
ob_meta_markers_info_set_meshsets_text_status__mesh_0 = bpy.data.objects.new('meta_markers.info_set-MeshSets[text_status].Mesh[0]', me_rsrc_world_dynamic_traps_n_hazards_meta_markers_info_set_me_005)
ob_meta_markers_info_set_meshsets_border_2x2__mesh_0__001 = bpy.data.objects.new('meta_markers.info_set-MeshSets[border_2x2].Mesh[0].001', me_rsrc_world_dynamic_traps_n_hazards_meta_markers_info_set_meshse)
ob_meta_markers_info_set_meshsets_border_3x2__mesh_0__001 = bpy.data.objects.new('meta_markers.info_set-MeshSets[border_3x2].Mesh[0].001', me_rsrc_world_dynamic_traps_n_hazards_meta_markers_info_set_me)
ob_meta_markers_info_set_meshsets_border_3x3__mesh_0__001 = bpy.data.objects.new('meta_markers.info_set-MeshSets[border_3x3].Mesh[0].001', me_rsrc_world_dynamic_traps_n_hazards_meta_markers_info_set_me_001)
ob_meta_markers_info_set_meshsets_border_5x2__mesh_0__001 = bpy.data.objects.new('meta_markers.info_set-MeshSets[border_5x2].Mesh[0].001', me_rsrc_world_dynamic_traps_n_hazards_meta_markers_info_set_me_002)
ob_meta_markers_info_set_meshsets_border_5x5__mesh_0__001 = bpy.data.objects.new('meta_markers.info_set-MeshSets[border_5x5].Mesh[0].001', me_rsrc_world_dynamic_traps_n_hazards_meta_markers_info_set_me_003)
ob_meta_markers_info_set_meshsets_text_dmg__mesh_0__001 = bpy.data.objects.new('meta_markers.info_set-MeshSets[text_dmg].Mesh[0].001', me_rsrc_world_dynamic_traps_n_hazards_meta_markers_info_set_me_004)
ob_meta_markers_info_set_meshsets_text_status__mesh_0__001 = bpy.data.objects.new('meta_markers.info_set-MeshSets[text_status].Mesh[0].001', me_rsrc_world_dynamic_traps_n_hazards_meta_markers_info_set_me_005)

# ---- transforms, parenting, visibility, modifiers, constraints
ob_meta_markers_tileset_meshsets_metamarker_2x2__mesh_0.location = (0.0, 0.0, 0.0)
ob_meta_markers_tileset_meshsets_metamarker_2x2__mesh_0.rotation_mode = 'QUATERNION'
ob_meta_markers_tileset_meshsets_metamarker_2x2__mesh_0.rotation_quaternion = (0.7071, -0.7071, -1.57e-16, -9.358e-24)
ob_meta_markers_tileset_meshsets_metamarker_3x2__mesh_0.location = (0.0, -4.0, 0.0)
ob_meta_markers_tileset_meshsets_metamarker_3x2__mesh_0.rotation_mode = 'QUATERNION'
ob_meta_markers_tileset_meshsets_metamarker_3x2__mesh_0.rotation_quaternion = (0.7071, -0.7071, -1.57e-16, -9.358e-24)
ob_meta_markers_tileset_meshsets_metamarker_3x3__mesh_0.location = (0.0, -8.0, 0.0)
ob_meta_markers_tileset_meshsets_metamarker_3x3__mesh_0.rotation_mode = 'QUATERNION'
ob_meta_markers_tileset_meshsets_metamarker_3x3__mesh_0.rotation_quaternion = (0.7071, -0.7071, -1.57e-16, -9.358e-24)
ob_meta_markers_tileset_meshsets_metamarker_5x2__mesh_0.location = (0.0, -12.0, 0.0)
ob_meta_markers_tileset_meshsets_metamarker_5x2__mesh_0.rotation_mode = 'QUATERNION'
ob_meta_markers_tileset_meshsets_metamarker_5x2__mesh_0.rotation_quaternion = (0.7071, -0.7071, -1.57e-16, -9.358e-24)
ob_meta_markers_tileset_meshsets_metamarker_5x5__mesh_0.location = (4.0, 0.0, 0.0)
ob_meta_markers_tileset_meshsets_metamarker_5x5__mesh_0.rotation_mode = 'QUATERNION'
ob_meta_markers_tileset_meshsets_metamarker_5x5__mesh_0.rotation_quaternion = (0.7071, -0.7071, -1.57e-16, -9.358e-24)
ob_meta_markers_info_set_meshsets_border_2x2__mesh_0.location = (4.0, -4.0, 0.0)
ob_meta_markers_info_set_meshsets_border_2x2__mesh_0.rotation_mode = 'QUATERNION'
ob_meta_markers_info_set_meshsets_border_2x2__mesh_0.rotation_quaternion = (0.7071, -0.7071, -1.57e-16, -9.358e-24)
ob_meta_markers_info_set_meshsets_border_3x2__mesh_0.location = (4.0, -8.0, 0.0)
ob_meta_markers_info_set_meshsets_border_3x2__mesh_0.rotation_mode = 'QUATERNION'
ob_meta_markers_info_set_meshsets_border_3x2__mesh_0.rotation_quaternion = (0.7071, -0.7071, -1.57e-16, -9.358e-24)
ob_meta_markers_info_set_meshsets_border_3x3__mesh_0.location = (4.0, -12.0, 0.0)
ob_meta_markers_info_set_meshsets_border_3x3__mesh_0.rotation_mode = 'QUATERNION'
ob_meta_markers_info_set_meshsets_border_3x3__mesh_0.rotation_quaternion = (0.7071, -0.7071, -1.57e-16, -9.358e-24)
ob_meta_markers_info_set_meshsets_border_5x2__mesh_0.location = (8.0, 0.0, 0.0)
ob_meta_markers_info_set_meshsets_border_5x2__mesh_0.rotation_mode = 'QUATERNION'
ob_meta_markers_info_set_meshsets_border_5x2__mesh_0.rotation_quaternion = (0.7071, -0.7071, -1.57e-16, -9.358e-24)
ob_meta_markers_info_set_meshsets_border_5x5__mesh_0.location = (8.0, -4.0, 0.0)
ob_meta_markers_info_set_meshsets_border_5x5__mesh_0.rotation_mode = 'QUATERNION'
ob_meta_markers_info_set_meshsets_border_5x5__mesh_0.rotation_quaternion = (0.7071, -0.7071, -1.57e-16, -9.358e-24)
ob_meta_markers_info_set_meshsets_text_dmg__mesh_0.location = (8.0, -8.0, 0.0)
ob_meta_markers_info_set_meshsets_text_dmg__mesh_0.rotation_mode = 'QUATERNION'
ob_meta_markers_info_set_meshsets_text_dmg__mesh_0.rotation_quaternion = (0.7071, -0.7071, -1.57e-16, -9.358e-24)
ob_meta_markers_info_set_meshsets_text_status__mesh_0.location = (8.0, -12.0, 0.0)
ob_meta_markers_info_set_meshsets_text_status__mesh_0.rotation_mode = 'QUATERNION'
ob_meta_markers_info_set_meshsets_text_status__mesh_0.rotation_quaternion = (0.7071, -0.7071, -1.57e-16, -9.358e-24)
ob_meta_markers_info_set_meshsets_border_2x2__mesh_0__001.location = (12.0, 0.0, 0.0)
ob_meta_markers_info_set_meshsets_border_2x2__mesh_0__001.rotation_mode = 'QUATERNION'
ob_meta_markers_info_set_meshsets_border_2x2__mesh_0__001.rotation_quaternion = (0.7071, -0.7071, -1.57e-16, -9.358e-24)
ob_meta_markers_info_set_meshsets_border_3x2__mesh_0__001.location = (12.0, -4.0, 0.0)
ob_meta_markers_info_set_meshsets_border_3x2__mesh_0__001.rotation_mode = 'QUATERNION'
ob_meta_markers_info_set_meshsets_border_3x2__mesh_0__001.rotation_quaternion = (0.7071, -0.7071, -1.57e-16, -9.358e-24)
ob_meta_markers_info_set_meshsets_border_3x3__mesh_0__001.location = (12.0, -8.0, 0.0)
ob_meta_markers_info_set_meshsets_border_3x3__mesh_0__001.rotation_mode = 'QUATERNION'
ob_meta_markers_info_set_meshsets_border_3x3__mesh_0__001.rotation_quaternion = (0.7071, -0.7071, -1.57e-16, -9.358e-24)
ob_meta_markers_info_set_meshsets_border_5x2__mesh_0__001.location = (12.0, -12.0, 0.0)
ob_meta_markers_info_set_meshsets_border_5x2__mesh_0__001.rotation_mode = 'QUATERNION'
ob_meta_markers_info_set_meshsets_border_5x2__mesh_0__001.rotation_quaternion = (0.7071, -0.7071, -1.57e-16, -9.358e-24)
ob_meta_markers_info_set_meshsets_border_5x5__mesh_0__001.location = (4.0, 0.0, 0.0)
ob_meta_markers_info_set_meshsets_border_5x5__mesh_0__001.rotation_mode = 'QUATERNION'
ob_meta_markers_info_set_meshsets_border_5x5__mesh_0__001.rotation_quaternion = (0.7071, -0.7071, -1.57e-16, -9.358e-24)
ob_meta_markers_info_set_meshsets_text_dmg__mesh_0__001.location = (0.0, -4.0, 0.0)
ob_meta_markers_info_set_meshsets_text_dmg__mesh_0__001.rotation_mode = 'QUATERNION'
ob_meta_markers_info_set_meshsets_text_dmg__mesh_0__001.rotation_quaternion = (0.7071, -0.7071, -1.57e-16, -9.358e-24)
ob_meta_markers_info_set_meshsets_text_status__mesh_0__001.location = (0.0, -8.0, 0.0)
ob_meta_markers_info_set_meshsets_text_status__mesh_0__001.rotation_mode = 'QUATERNION'
ob_meta_markers_info_set_meshsets_text_status__mesh_0__001.rotation_quaternion = (0.7071, -0.7071, -1.57e-16, -9.358e-24)

# ---- collection membership
scene.collection.objects.link(ob_meta_markers_tileset_meshsets_metamarker_2x2__mesh_0)
scene.collection.objects.link(ob_meta_markers_tileset_meshsets_metamarker_3x2__mesh_0)
scene.collection.objects.link(ob_meta_markers_tileset_meshsets_metamarker_3x3__mesh_0)
scene.collection.objects.link(ob_meta_markers_tileset_meshsets_metamarker_5x2__mesh_0)
scene.collection.objects.link(ob_meta_markers_tileset_meshsets_metamarker_5x5__mesh_0)
scene.collection.objects.link(ob_meta_markers_info_set_meshsets_border_2x2__mesh_0)
scene.collection.objects.link(ob_meta_markers_info_set_meshsets_border_3x2__mesh_0)
scene.collection.objects.link(ob_meta_markers_info_set_meshsets_border_3x3__mesh_0)
scene.collection.objects.link(ob_meta_markers_info_set_meshsets_border_5x2__mesh_0)
scene.collection.objects.link(ob_meta_markers_info_set_meshsets_border_5x5__mesh_0)
scene.collection.objects.link(ob_meta_markers_info_set_meshsets_text_dmg__mesh_0)
scene.collection.objects.link(ob_meta_markers_info_set_meshsets_text_status__mesh_0)
scene.collection.objects.link(ob_meta_markers_info_set_meshsets_border_2x2__mesh_0__001)
scene.collection.objects.link(ob_meta_markers_info_set_meshsets_border_3x2__mesh_0__001)
scene.collection.objects.link(ob_meta_markers_info_set_meshsets_border_3x3__mesh_0__001)
scene.collection.objects.link(ob_meta_markers_info_set_meshsets_border_5x2__mesh_0__001)
scene.collection.objects.link(ob_meta_markers_info_set_meshsets_border_5x5__mesh_0__001)
scene.collection.objects.link(ob_meta_markers_info_set_meshsets_text_dmg__mesh_0__001)
scene.collection.objects.link(ob_meta_markers_info_set_meshsets_text_status__mesh_0__001)

# ---- scene / render settings (as saved in the file)
scene.frame_start = 1; scene.frame_end = 250; scene.frame_set(1)
scene.render.engine = 'BLENDER_EEVEE_NEXT'
scene.cycles.sampling_pattern = 'TABULATED_SOBOL'
scene.cycles.use_light_tree = False
scene.view_settings.view_transform = 'Filmic'
bpy.context.view_layer.update()

# ---- added for rendering (the .blend has no active camera and no usable light): camera, sun
cam_auto = bpy.data.cameras.new('AutoCamera')
cam_auto.lens = 50.0
cam_auto.sensor_width = 36.0
cam_auto.clip_end = 1000.0
ob_auto_camera = bpy.data.objects.new('AutoCamera', cam_auto)
scene.collection.objects.link(ob_auto_camera)
ob_auto_camera.location = (30.6981, -30.1617, 17.8244)
ob_auto_camera.rotation_euler = (1.09748, -7.21219e-08, 0.694738)
scene.camera = ob_auto_camera
light_auto_sun = bpy.data.lights.new('AutoSun', 'SUN')
light_auto_sun.energy = 3.0
light_auto_sun.angle = 0.0523599
ob_auto_sun = bpy.data.objects.new('AutoSun', light_auto_sun)
scene.collection.objects.link(ob_auto_sun)
ob_auto_sun.rotation_euler = (0.872665, 0.174533, 0.523599)
bpy.context.view_layer.update()
